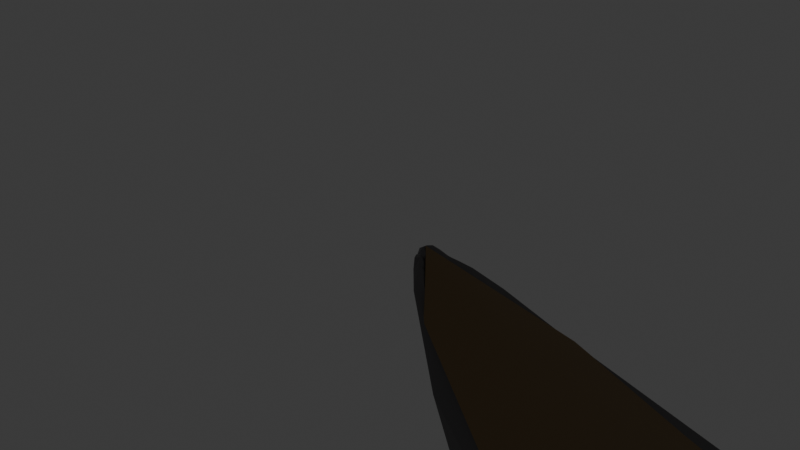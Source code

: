 # Source: newone.blend  (saved by Blender 4.2.66; exported with 4.5.12 LTS)
import bpy
from mathutils import Matrix  # noqa: F401  (used for matrix-valued properties, if any)

bpy.ops.wm.read_factory_settings(use_empty=True)
scene = bpy.context.scene
scene.name = 'Scene'

# ---- collections
col_collection = bpy.data.collections.new('Collection'); scene.collection.children.link(col_collection)

# ---- materials (node trees are filled in below, after node groups)
mat_material_003 = bpy.data.materials.new('Material.003')
mat_material = bpy.data.materials.new('Material')

# ---- material node trees
mat_material_003.use_nodes = True; mat_material_003.node_tree.nodes.clear()
_N = mat_material_003.node_tree.nodes; _L = mat_material_003.node_tree.links
n0 = _N.new('ShaderNodeBsdfPrincipled'); n0.name = 'Principled BSDF'; n0.location = (10, 300)
n0.inputs[0].default_value = (0.1435, 0.1386, 0.1422, 1.0)
n1 = _N.new('ShaderNodeOutputMaterial'); n1.name = 'Material Output'; n1.location = (300, 300)
_L.new(n0.outputs[0], n1.inputs[0])
n1.is_active_output = True
mat_material.use_nodes = True; mat_material.node_tree.nodes.clear()
_N = mat_material.node_tree.nodes; _L = mat_material.node_tree.links
n0 = _N.new('ShaderNodeBsdfPrincipled'); n0.name = 'Principled BSDF'; n0.location = (-1, 373)
n0.inputs[0].default_value = (0.2542, 0.1683, 0.07619, 1.0)
n1 = _N.new('ShaderNodeOutputMaterial'); n1.name = 'Material Output'; n1.location = (300, 300)
_L.new(n0.outputs[0], n1.inputs[0])
n1.is_active_output = True

# ---- world
world_world = bpy.data.worlds.new('World'); scene.world = world_world
world_world.use_nodes = True; world_world.node_tree.nodes.clear()
_N = world_world.node_tree.nodes; _L = world_world.node_tree.links
n0 = _N.new('ShaderNodeOutputWorld'); n0.name = 'World Output'; n0.location = (300, 300)
n1 = _N.new('ShaderNodeBackground'); n1.name = 'Background'; n1.location = (10, 300)
n1.inputs[0].default_value = (0.05088, 0.05088, 0.05088, 1.0)
_L.new(n1.outputs[0], n0.inputs[0])
n0.is_active_output = True
world_world.color = (0.05088, 0.05088, 0.05088)
world_world.sun_shadow_jitter_overblur = 0.0

# ---- cameras
cam_camera = bpy.data.cameras.new('Camera')
cam_camera.clip_end = 100.0
cam_camera.lens = 1.0
cam_camera.ortho_scale = 7.314

# ---- lights
light_light = bpy.data.lights.new('Light', 'POINT')
light_light.energy = 1000.0
light_light.shadow_soft_size = 0.1

# ---- meshes
me_sphere = bpy.data.meshes.new('Sphere')
me_sphere.from_pydata([(-1.157, 3.238, 0.4475), (-1.096, 4.465, 0.2094), (-1.249, 3.967, -0.6589), (-1.104, 3.397, -1.335), (-1.087, 3.328, -1.571), (-1.112, 3.103, -1.975), (-1.019, 2.414, 0.3484), (-1.007, 2.782, 0.4649), (-0.9921, 3.229, 0.4654), (-0.8274, 4.222, 0.5558), (-0.8238, 4.503, 0.1971), (-0.9102, 4.45, -0.1322), (-0.9492, 3.788, -0.7408), (-0.8441, 3.286, -1.339), (-0.8785, 3.227, -1.578), (-0.9306, 3.179, -1.82), (-0.9825, 3.114, -1.969), (-1.007, 3.065, -2.142), (-1.048, 2.87, -2.374), (-1.119, 2.612, -2.48), (-1.185, 2.381, -2.46), (-0.9681, 2.399, 0.3353), (-0.8846, 2.715, 0.4088), (-0.7727, 3.161, 0.4856), (-0.4562, 4.198, 0.6302), (-0.3007, 4.493, 0.3723), (-0.2656, 4.489, 0.1271), (-0.5922, 3.692, -0.6977), (-0.6165, 3.14, -1.296), (-0.7092, 3.199, -1.568), (-0.7788, 3.19, -1.826), (-0.8396, 3.11, -1.982), (-0.8774, 3.045, -2.166), (-0.9601, 2.823, -2.388), (-1.064, 2.577, -2.476), (-1.155, 2.368, -2.463), (-0.923, 2.378, 0.3264), (-0.764, 2.637, 0.3474), (-0.5352, 3.056, 0.4544), (0.01562, 3.974, 0.6257), (0.2753, 4.175, 0.2951), (0.252, 4.071, -0.03248), (0.3113, 3.798, 0.01803), (-0.336, 3.124, -1.275), (-0.4529, 3.157, -1.604), (-0.5449, 3.119, -1.863), (-0.6438, 3.048, -1.999), (-0.736, 2.972, -2.191), (-0.8869, 2.738, -2.392), (-1.019, 2.526, -2.465), (-1.126, 2.349, -2.466), (-0.8845, 2.351, 0.3212), (-0.6704, 2.58, 0.3249), (-0.3499, 2.939, 0.4167), (0.3957, 3.605, 0.5593), (0.6056, 3.792, 0.1896), (0.5345, 3.739, -0.1507), (0.5426, 3.522, -0.2075), (-0.03707, 3.056, -1.24), (-0.1869, 3.053, -1.646), (-0.333, 3.001, -1.881), (-0.4492, 2.952, -2.01), (-0.6066, 2.853, -2.217), (-0.8313, 2.636, -2.39), (-0.9804, 2.467, -2.459), (-1.099, 2.325, -2.47), (-0.8544, 2.317, 0.319), (-0.5998, 2.528, 0.3271), (-0.2019, 2.85, 0.4189), (0.6468, 3.252, 0.6251), (0.8664, 3.384, 0.3231), (0.8237, 3.359, -0.02708), (0.5739, 3.205, -0.3855), (0.1923, 2.947, -1.164), (0.01959, 2.922, -1.63), (-0.1526, 2.889, -1.886), (-0.2806, 2.839, -2.035), (-0.5079, 2.716, -2.242), (-0.7744, 2.537, -2.409), (-0.9468, 2.404, -2.464), (-1.076, 2.294, -2.478), (-1.074, 2.153, 0.3604), (-0.8337, 2.278, 0.3183), (-0.547, 2.466, 0.3331), (-0.08169, 2.777, 0.4354), (0.6473, 3.048, 0.5986), (0.8499, 3.098, 0.3471), (0.7944, 3.063, -0.005102), (0.5741, 2.955, -0.4575), (0.3147, 2.818, -1.035), (0.1603, 2.773, -1.566), (-0.006579, 2.742, -1.882), (-0.1741, 2.687, -2.048), (-0.4186, 2.586, -2.265), (-0.7161, 2.444, -2.44), (-0.9235, 2.341, -2.464), (-1.057, 2.259, -2.488), (-0.8234, 2.233, 0.3188), (-0.5108, 2.393, 0.339), (-0.003607, 2.707, 0.4503), (0.6095, 2.95, 0.5291), (0.7684, 2.977, 0.3016), (0.7109, 2.908, -0.0264), (0.6084, 2.792, -0.3587), (0.4102, 2.675, -0.8931), (0.1546, 2.614, -1.436), (0.01449, 2.573, -1.834), (-0.1947, 2.542, -2.007), (-0.4403, 2.459, -2.238), (-0.6978, 2.345, -2.449), (-0.913, 2.279, -2.457), (-1.044, 2.221, -2.497), (-0.8237, 2.184, 0.3198), (-0.4923, 2.306, 0.3412), (0.07205, 2.639, 0.473), (0.5892, 2.876, 0.4889), (0.752, 2.893, 0.2654), (0.71, 2.793, -0.0611), (0.6652, 2.645, -0.2876), (0.3771, 2.425, -0.8366), (0.01383, 2.455, -1.294), (-0.1025, 2.431, -1.747), (-0.4067, 2.434, -1.88), (-0.6085, 2.334, -2.144), (-0.6925, 2.23, -2.473), (-0.9101, 2.214, -2.451), (-1.036, 2.181, -2.503), (-0.834, 2.133, 0.3218), (-0.5078, 2.202, 0.3346), (0.0952, 2.54, 0.4869), (0.5804, 2.779, 0.5104), (0.7746, 2.793, 0.2828), (0.7715, 2.621, -0.07901), (0.7153, 2.4, -0.2958), (0.4064, 2.084, -1.062), (0.1565, 2.131, -1.528), (-0.2924, 2.25, -1.738), (-0.5968, 2.242, -1.872), (-0.5007, 2.087, -2.313), (-0.6731, 2.09, -2.516), (-0.9078, 2.139, -2.457), (-1.034, 2.14, -2.508), (-0.8528, 2.084, 0.3278), (-0.5694, 2.083, 0.318), (0.04508, 2.371, 0.4823), (0.564, 2.616, 0.5515), (0.7475, 2.593, 0.3164), (0.8186, 2.291, -0.08867), (0.6943, 2.007, -0.4156), (0.377, 1.763, -1.302), (0.03709, 1.793, -1.65), (-0.3884, 1.958, -1.86), (-0.4956, 1.95, -2.058), (-0.4729, 1.883, -2.369), (-0.6896, 1.966, -2.519), (-0.9081, 2.062, -2.465), (-1.037, 2.1, -2.513), (-0.8782, 2.037, 0.3361), (-0.6583, 1.964, 0.3031), (-0.1214, 2.089, 0.4308), (0.4727, 2.28, 0.5434), (0.6896, 2.094, 0.249), (0.7724, 1.669, -0.2041), (0.6235, 1.533, -0.6148), (0.159, 1.54, -1.353), (-0.1342, 1.561, -1.641), (-0.3728, 1.672, -1.893), (-0.4784, 1.723, -2.115), (-0.5561, 1.752, -2.372), (-0.7398, 1.878, -2.49), (-0.9188, 1.992, -2.47), (-1.046, 2.06, -2.518), (-0.9097, 1.997, 0.3448), (-0.7474, 1.862, 0.3026), (-0.4554, 1.762, 0.3242), (0.1931, 1.614, 0.5489), (1.027, 0.7027, 0.3957), (0.9464, 0.3401, -0.02617), (0.3986, 0.9942, -0.7283), (-0.08391, 1.303, -1.37), (-0.2565, 1.354, -1.623), (-0.4414, 1.458, -1.86), (-0.5952, 1.563, -2.092), (-0.6805, 1.641, -2.341), (-0.8166, 1.806, -2.455), (-0.9451, 1.929, -2.475), (-1.061, 2.024, -2.524), (-0.9464, 1.963, 0.3542), (-0.8307, 1.781, 0.3082), (-0.7136, 1.563, 0.2725), (-0.4677, 1.066, 0.3651), (-0.05026, -0.1097, 0.4778), (0.1511, -0.06578, -0.01204), (0.2282, 0.352, -0.4147), (-0.3794, 1.041, -1.327), (-0.469, 1.138, -1.561), (-0.6151, 1.29, -1.792), (-0.761, 1.486, -2.012), (-0.8269, 1.598, -2.247), (-0.9049, 1.749, -2.418), (-0.9862, 1.87, -2.488), (-1.081, 1.991, -2.53), (-0.9875, 1.938, 0.3623), (-0.9135, 1.721, 0.3082), (-0.862, 1.428, 0.2429), (-0.7636, 0.8378, 0.3151), (-0.5021, -0.1821, 0.39), (-0.2633, -0.2301, 0.0188), (-0.5457, 0.6409, -0.7863), (-0.7312, 0.942, -1.3), (-0.7782, 1.035, -1.497), (-0.8644, 1.187, -1.706), (-0.9281, 1.426, -1.908), (-0.9536, 1.583, -2.142), (-0.9911, 1.695, -2.378), (-1.04, 1.815, -2.503), (-1.106, 1.965, -2.533), (-1.032, 1.921, 0.3689), (-0.9986, 1.682, 0.3021), (-0.9866, 1.315, 0.2377), (-0.9007, 0.4527, 0.4084), (-0.892, -0.0117, 0.2733), (-0.8927, 0.4313, -0.3523), (-0.9859, 0.8752, -0.9748), (-1.017, 0.9785, -1.258), (-1.028, 1.084, -1.439), (-1.065, 1.218, -1.632), (-1.08, 1.42, -1.799), (-1.069, 1.552, -2.045), (-1.081, 1.637, -2.344), (-1.101, 1.771, -2.503), (-1.135, 1.946, -2.532), (-1.078, 1.914, 0.3741), (-1.084, 1.668, 0.3053), (-1.096, 1.241, 0.2877), (-1.053, 0.2095, 0.4906), (-1.104, -0.02991, 0.2186), (-1.179, 0.5567, -0.4823), (-1.233, 0.9263, -1.005), (-1.236, 1.012, -1.223), (-1.224, 1.11, -1.415), (-1.224, 1.253, -1.611), (-1.208, 1.417, -1.772), (-1.182, 1.532, -2.004), (-1.176, 1.603, -2.313), (-1.164, 1.748, -2.486), (-1.166, 1.936, -2.524), (-1.125, 1.918, 0.378), (-1.17, 1.679, 0.3245), (-1.215, 1.245, 0.3091), (-1.218, 0.1601, 0.5323), (-1.311, -0.03385, 0.2118), (-1.409, 0.5511, -0.5326), (-1.44, 0.9109, -1.017), (-1.437, 1.062, -1.232), (-1.42, 1.116, -1.447), (-1.392, 1.237, -1.656), (-1.348, 1.413, -1.803), (-1.305, 1.515, -2.019), (-1.265, 1.606, -2.284), (-1.222, 1.75, -2.458), (-1.195, 1.936, -2.51), (-1.171, 1.931, 0.3802), (-1.255, 1.711, 0.3433), (-1.35, 1.338, 0.3112), (-1.445, 0.2285, 0.5837), (-1.63, -0.0356, 0.2828), (-1.693, 0.5594, -0.5031), (-1.653, 1.034, -0.992), (-1.598, 1.179, -1.247), (-1.581, 1.215, -1.48), (-1.533, 1.32, -1.68), (-1.472, 1.449, -1.838), (-1.411, 1.537, -2.037), (-1.333, 1.645, -2.256), (-1.271, 1.775, -2.426), (-1.222, 1.946, -2.492), (-1.214, 1.953, 0.3809), (-1.339, 1.764, 0.3531), (-1.5, 1.483, 0.3032), (-1.847, 0.4122, 0.6148), (-2.432, 0.02815, 0.2665), (-2.241, 0.53, -0.3933), (-1.969, 1.062, -0.9909), (-1.749, 1.339, -1.25), (-1.674, 1.39, -1.494), (-1.612, 1.451, -1.693), (-1.544, 1.542, -1.85), (-1.467, 1.623, -2.028), (-1.372, 1.717, -2.221), (-1.31, 1.818, -2.392), (-1.245, 1.965, -2.472), (-1.252, 1.983, 0.3807), (-1.416, 1.833, 0.3527), (-1.646, 1.633, 0.2693), (-2.547, 0.7091, 0.5238), (-3.015, 0.5799, 0.1749), (-2.651, 0.8821, -0.1997), (-2.316, 1.1, -0.9675), (-1.982, 1.388, -1.289), (-1.804, 1.524, -1.509), (-1.698, 1.595, -1.702), (-1.566, 1.696, -1.847), (-1.487, 1.743, -2.009), (-1.401, 1.804, -2.187), (-1.342, 1.875, -2.36), (-1.266, 1.991, -2.451), (-1.193, 2.152, -2.469), (-1.284, 2.02, 0.3799), (-1.481, 1.913, 0.3439), (-1.778, 1.784, 0.2166), (-3.147, 1.542, 0.6636), (-3.253, 1.188, 0.2405), (-2.942, 1.157, -0.2433), (-2.423, 1.351, -0.983), (-2.142, 1.517, -1.315), (-1.987, 1.621, -1.515), (-1.854, 1.706, -1.684), (-1.682, 1.794, -1.842), (-1.543, 1.847, -2.002), (-1.448, 1.891, -2.17), (-1.378, 1.938, -2.333), (-1.286, 2.022, -2.431), (-1.309, 2.062, 0.3777), (-1.531, 1.996, 0.3332), (-1.882, 1.926, 0.1854), (-3.155, 1.958, 0.6812), (-3.395, 1.763, 0.3854), (-3.086, 1.654, -0.259), (-2.392, 1.647, -1.044), (-2.21, 1.711, -1.327), (-2.083, 1.778, -1.493), (-1.947, 1.834, -1.657), (-1.773, 1.901, -1.826), (-1.6, 1.955, -1.991), (-1.496, 1.982, -2.158), (-1.416, 2.003, -2.315), (-1.304, 2.057, -2.414), (-1.325, 2.108, 0.375), (-1.566, 2.087, 0.329), (-1.975, 2.06, 0.2279), (-3.11, 2.18, 0.6091), (-3.319, 2.142, 0.3102), (-3.075, 2.037, -0.2776), (-2.418, 1.913, -1.063), (-2.252, 1.928, -1.297), (-2.116, 1.959, -1.46), (-1.98, 1.983, -1.632), (-1.828, 2.024, -1.813), (-1.665, 2.068, -1.982), (-1.548, 2.078, -2.15), (-1.449, 2.074, -2.302), (-1.321, 2.096, -2.403), (-1.332, 2.156, 0.3746), (-1.588, 2.201, 0.3641), (-2.04, 2.22, 0.3635), (-3.089, 2.283, 0.531), (-3.224, 2.314, 0.2379), (-3.096, 2.25, -0.2327), (-2.496, 2.153, -1.007), (-2.293, 2.141, -1.265), (-2.119, 2.136, -1.436), (-1.967, 2.144, -1.609), (-1.863, 2.159, -1.806), (-1.737, 2.175, -1.981), (-1.598, 2.178, -2.142), (-1.488, 2.15, -2.31), (-1.336, 2.137, -2.398), (-1.33, 2.209, 0.3798), (-1.593, 2.327, 0.4189), (-2.017, 2.411, 0.4793), (-3.05, 2.359, 0.5115), (-3.169, 2.418, 0.2417), (-3.117, 2.436, -0.1787), (-2.6, 2.392, -0.9263), (-2.334, 2.356, -1.244), (-2.119, 2.308, -1.425), (-1.964, 2.289, -1.606), (-1.893, 2.285, -1.809), (-1.777, 2.285, -1.983), (-1.625, 2.279, -2.137), (-1.508, 2.232, -2.317), (-1.346, 2.181, -2.399), (-1.318, 2.262, 0.3883), (-1.578, 2.447, 0.469), (-1.925, 2.605, 0.5522), (-2.892, 2.575, 0.5551), (-3.089, 2.645, 0.3378), (-3.109, 2.709, -0.0986), (-2.682, 2.662, -0.8133), (-2.358, 2.583, -1.235), (-2.145, 2.494, -1.437), (-1.964, 2.434, -1.614), (-1.89, 2.422, -1.813), (-1.762, 2.409, -1.983), (-1.612, 2.388, -2.139), (-1.499, 2.319, -2.321), (-1.348, 2.226, -2.405), (-1.296, 2.312, 0.396), (-1.544, 2.56, 0.5076), (-1.814, 2.777, 0.569), (-2.569, 2.931, 0.5819), (-2.982, 3.211, 0.4362), (-3.084, 3.327, 0.05121), (-2.601, 3.023, -0.8038), (-2.326, 2.843, -1.229), (-2.13, 2.702, -1.454), (-1.926, 2.601, -1.626), (-1.808, 2.571, -1.807), (-1.662, 2.546, -1.973), (-1.558, 2.503, -2.155), (-1.466, 2.407, -2.328), (-1.34, 2.269, -2.414), (-1.265, 2.355, 0.4003), (-1.49, 2.658, 0.5292), (-1.708, 2.94, 0.5433), (-2.121, 3.24, 0.539), (-2.644, 3.844, 0.5096), (-2.638, 3.91, -0.06234), (-2.47, 3.633, -0.7619), (-2.179, 3.094, -1.222), (-2.008, 2.904, -1.465), (-1.791, 2.775, -1.624), (-1.641, 2.72, -1.799), (-1.547, 2.675, -1.999), (-1.507, 2.604, -2.213), (-1.424, 2.482, -2.357), (-1.323, 2.309, -2.422), (-1.225, 2.388, 0.3993), (-1.419, 2.736, 0.5326), (-1.598, 3.071, 0.4964), (-1.745, 3.612, 0.5533), (-2.131, 4.376, 0.5509), (-2.28, 4.492, 0.06203), (-2.174, 4.018, -0.6871), (-1.945, 3.238, -1.241), (-1.803, 3.076, -1.475), (-1.613, 2.944, -1.647), (-1.49, 2.849, -1.836), (-1.448, 2.787, -2.051), (-1.441, 2.698, -2.268), (-1.376, 2.539, -2.403), (-1.3, 2.341, -2.432), (-1.178, 2.411, 0.3923), (-1.332, 2.79, 0.5246), (-1.465, 3.155, 0.4619), (-1.468, 3.978, 0.608), (-1.576, 4.496, 0.4533), (-1.705, 4.639, 0.2227), (-1.809, 3.974, -0.7357), (-1.674, 3.323, -1.28), (-1.588, 3.219, -1.504), (-1.474, 3.096, -1.707), (-1.381, 2.963, -1.893), (-1.345, 2.888, -2.084), (-1.347, 2.783, -2.296), (-1.313, 2.586, -2.435), (-1.273, 2.365, -2.442), (-1.126, 2.422, 0.3802), (-1.232, 2.818, 0.5115), (-1.315, 3.21, 0.4462), (-1.245, 4.105, 0.5628), (-1.297, 4.463, 0.3177), (-1.445, 4.56, 0.03464), (-1.507, 3.931, -0.7277), (-1.392, 3.386, -1.312), (-1.356, 3.324, -1.539), (-1.307, 3.209, -1.774), (-1.263, 3.064, -1.952), (-1.249, 2.985, -2.115), (-1.243, 2.842, -2.319), (-1.246, 2.616, -2.456), (-1.245, 2.38, -2.45), (-1.072, 2.422, 0.3646), (-1.123, 2.815, 0.4945), (-1.055, 4.18, 0.5333), (-1.206, 4.447, -0.1261), (-1.085, 3.21, -1.82), (-1.129, 3.047, -2.132), (-1.143, 2.875, -2.35), (-1.181, 2.625, -2.472), (-1.216, 2.385, -2.456)], [], [(480, 479, 18, 19), (2, 476, 11, 12), (481, 480, 19, 20), (3, 2, 12, 13), (473, 81, 6), (307, 481, 20), (4, 3, 13, 14), (474, 473, 6, 7), (477, 4, 14, 15), (0, 474, 7, 8), (5, 477, 15, 16), (475, 0, 8, 9), (478, 5, 16, 17), (1, 475, 9, 10), (479, 478, 17, 18), (476, 1, 10, 11), (18, 17, 32, 33), (11, 10, 25, 26), (19, 18, 33, 34), (12, 11, 26, 27), (20, 19, 34, 35), (13, 12, 27, 28), (6, 81, 21), (307, 20, 35), (14, 13, 28, 29), (7, 6, 21, 22), (15, 14, 29, 30), (8, 7, 22, 23), (16, 15, 30, 31), (9, 8, 23, 24), (17, 16, 31, 32), (10, 9, 24, 25), (22, 21, 36, 37), (30, 29, 44, 45), (23, 22, 37, 38), (31, 30, 45, 46), (24, 23, 38, 39), (32, 31, 46, 47), (25, 24, 39, 40), (33, 32, 47, 48), (26, 25, 40, 41), (34, 33, 48, 49), (27, 26, 41, 42), (35, 34, 49, 50), (28, 27, 42, 43), (21, 81, 36), (307, 35, 50), (29, 28, 43, 44), (41, 40, 55, 56), (49, 48, 63, 64), (42, 41, 56, 57), (50, 49, 64, 65), (43, 42, 57, 58), (36, 81, 51), (307, 50, 65), (44, 43, 58, 59), (37, 36, 51, 52), (45, 44, 59, 60), (38, 37, 52, 53), (46, 45, 60, 61), (39, 38, 53, 54), (47, 46, 61, 62), (40, 39, 54, 55), (48, 47, 62, 63), (60, 59, 74, 75), (53, 52, 67, 68), (61, 60, 75, 76), (54, 53, 68, 69), (62, 61, 76, 77), (55, 54, 69, 70), (63, 62, 77, 78), (56, 55, 70, 71), (64, 63, 78, 79), (57, 56, 71, 72), (65, 64, 79, 80), (58, 57, 72, 73), (51, 81, 66), (307, 65, 80), (59, 58, 73, 74), (52, 51, 66, 67), (79, 78, 94, 95), (72, 71, 87, 88), (80, 79, 95, 96), (73, 72, 88, 89), (66, 81, 82), (307, 80, 96), (74, 73, 89, 90), (67, 66, 82, 83), (75, 74, 90, 91), (68, 67, 83, 84), (76, 75, 91, 92), (69, 68, 84, 85), (77, 76, 92, 93), (70, 69, 85, 86), (78, 77, 93, 94), (71, 70, 86, 87), (84, 83, 98, 99), (92, 91, 106, 107), (85, 84, 99, 100), (93, 92, 107, 108), (86, 85, 100, 101), (94, 93, 108, 109), (87, 86, 101, 102), (95, 94, 109, 110), (88, 87, 102, 103), (96, 95, 110, 111), (89, 88, 103, 104), (82, 81, 97), (307, 96, 111), (90, 89, 104, 105), (83, 82, 97, 98), (91, 90, 105, 106), (103, 102, 117, 118), (111, 110, 125, 126), (104, 103, 118, 119), (97, 81, 112), (307, 111, 126), (105, 104, 119, 120), (98, 97, 112, 113), (106, 105, 120, 121), (99, 98, 113, 114), (107, 106, 121, 122), (100, 99, 114, 115), (108, 107, 122, 123), (101, 100, 115, 116), (109, 108, 123, 124), (102, 101, 116, 117), (110, 109, 124, 125), (122, 121, 136, 137), (115, 114, 129, 130), (123, 122, 137, 138), (116, 115, 130, 131), (124, 123, 138, 139), (117, 116, 131, 132), (125, 124, 139, 140), (118, 117, 132, 133), (126, 125, 140, 141), (119, 118, 133, 134), (112, 81, 127), (307, 126, 141), (120, 119, 134, 135), (113, 112, 127, 128), (121, 120, 135, 136), (114, 113, 128, 129), (141, 140, 155, 156), (134, 133, 148, 149), (127, 81, 142), (307, 141, 156), (135, 134, 149, 150), (128, 127, 142, 143), (136, 135, 150, 151), (129, 128, 143, 144), (137, 136, 151, 152), (130, 129, 144, 145), (138, 137, 152, 153), (131, 130, 145, 146), (139, 138, 153, 154), (132, 131, 146, 147), (140, 139, 154, 155), (133, 132, 147, 148), (153, 152, 167, 168), (146, 145, 160, 161), (154, 153, 168, 169), (147, 146, 161, 162), (155, 154, 169, 170), (148, 147, 162, 163), (156, 155, 170, 171), (149, 148, 163, 164), (142, 81, 157), (307, 156, 171), (150, 149, 164, 165), (143, 142, 157, 158), (151, 150, 165, 166), (144, 143, 158, 159), (152, 151, 166, 167), (145, 144, 159, 160), (157, 81, 172), (307, 171, 186), (165, 164, 179, 180), (158, 157, 172, 173), (166, 165, 180, 181), (159, 158, 173, 174), (167, 166, 181, 182), (160, 159, 174, 175), (168, 167, 182, 183), (161, 160, 175, 176), (169, 168, 183, 184), (162, 161, 176, 177), (170, 169, 184, 185), (163, 162, 177, 178), (171, 170, 185, 186), (164, 163, 178, 179), (176, 175, 190, 191), (184, 183, 198, 199), (177, 176, 191, 192), (185, 184, 199, 200), (178, 177, 192, 193), (186, 185, 200, 201), (179, 178, 193, 194), (172, 81, 187), (307, 186, 201), (180, 179, 194, 195), (173, 172, 187, 188), (181, 180, 195, 196), (174, 173, 188, 189), (182, 181, 196, 197), (175, 174, 189, 190), (183, 182, 197, 198), (195, 194, 209, 210), (188, 187, 202, 203), (196, 195, 210, 211), (189, 188, 203, 204), (197, 196, 211, 212), (190, 189, 204, 205), (198, 197, 212, 213), (191, 190, 205, 206), (199, 198, 213, 214), (192, 191, 206, 207), (200, 199, 214, 215), (193, 192, 207, 208), (201, 200, 215, 216), (194, 193, 208, 209), (187, 81, 202), (307, 201, 216), (214, 213, 228, 229), (207, 206, 221, 222), (215, 214, 229, 230), (208, 207, 222, 223), (216, 215, 230, 231), (209, 208, 223, 224), (202, 81, 217), (307, 216, 231), (210, 209, 224, 225), (203, 202, 217, 218), (211, 210, 225, 226), (204, 203, 218, 219), (212, 211, 226, 227), (205, 204, 219, 220), (213, 212, 227, 228), (206, 205, 220, 221), (218, 217, 232, 233), (226, 225, 240, 241), (219, 218, 233, 234), (227, 226, 241, 242), (220, 219, 234, 235), (228, 227, 242, 243), (221, 220, 235, 236), (229, 228, 243, 244), (222, 221, 236, 237), (230, 229, 244, 245), (223, 222, 237, 238), (231, 230, 245, 246), (224, 223, 238, 239), (217, 81, 232), (307, 231, 246), (225, 224, 239, 240), (237, 236, 251, 252), (245, 244, 259, 260), (238, 237, 252, 253), (246, 245, 260, 261), (239, 238, 253, 254), (232, 81, 247), (307, 246, 261), (240, 239, 254, 255), (233, 232, 247, 248), (241, 240, 255, 256), (234, 233, 248, 249), (242, 241, 256, 257), (235, 234, 249, 250), (243, 242, 257, 258), (236, 235, 250, 251), (244, 243, 258, 259), (256, 255, 270, 271), (249, 248, 263, 264), (257, 256, 271, 272), (250, 249, 264, 265), (258, 257, 272, 273), (251, 250, 265, 266), (259, 258, 273, 274), (252, 251, 266, 267), (260, 259, 274, 275), (253, 252, 267, 268), (261, 260, 275, 276), (254, 253, 268, 269), (247, 81, 262), (307, 261, 276), (255, 254, 269, 270), (248, 247, 262, 263), (275, 274, 289, 290), (268, 267, 282, 283), (276, 275, 290, 291), (269, 268, 283, 284), (262, 81, 277), (307, 276, 291), (270, 269, 284, 285), (263, 262, 277, 278), (271, 270, 285, 286), (264, 263, 278, 279), (272, 271, 286, 287), (265, 264, 279, 280), (273, 272, 287, 288), (266, 265, 280, 281), (274, 273, 288, 289), (267, 266, 281, 282), (287, 286, 301, 302), (280, 279, 294, 295), (288, 287, 302, 303), (281, 280, 295, 296), (289, 288, 303, 304), (282, 281, 296, 297), (290, 289, 304, 305), (283, 282, 297, 298), (291, 290, 305, 306), (284, 283, 298, 299), (277, 81, 292), (307, 291, 306), (285, 284, 299, 300), (278, 277, 292, 293), (286, 285, 300, 301), (279, 278, 293, 294), (306, 305, 321, 322), (299, 298, 314, 315), (292, 81, 308), (307, 306, 322), (300, 299, 315, 316), (293, 292, 308, 309), (301, 300, 316, 317), (294, 293, 309, 310), (302, 301, 317, 318), (295, 294, 310, 311), (303, 302, 318, 319), (296, 295, 311, 312), (304, 303, 319, 320), (297, 296, 312, 313), (305, 304, 320, 321), (298, 297, 313, 314), (311, 310, 325, 326), (319, 318, 333, 334), (312, 311, 326, 327), (320, 319, 334, 335), (313, 312, 327, 328), (321, 320, 335, 336), (314, 313, 328, 329), (322, 321, 336, 337), (315, 314, 329, 330), (308, 81, 323), (307, 322, 337), (316, 315, 330, 331), (309, 308, 323, 324), (317, 316, 331, 332), (310, 309, 324, 325), (318, 317, 332, 333), (330, 329, 344, 345), (323, 81, 338), (307, 337, 352), (331, 330, 345, 346), (324, 323, 338, 339), (332, 331, 346, 347), (325, 324, 339, 340), (333, 332, 347, 348), (326, 325, 340, 341), (334, 333, 348, 349), (327, 326, 341, 342), (335, 334, 349, 350), (328, 327, 342, 343), (336, 335, 350, 351), (329, 328, 343, 344), (337, 336, 351, 352), (349, 348, 363, 364), (342, 341, 356, 357), (350, 349, 364, 365), (343, 342, 357, 358), (351, 350, 365, 366), (344, 343, 358, 359), (352, 351, 366, 367), (345, 344, 359, 360), (338, 81, 353), (307, 352, 367), (346, 345, 360, 361), (339, 338, 353, 354), (347, 346, 361, 362), (340, 339, 354, 355), (348, 347, 362, 363), (341, 340, 355, 356), (353, 81, 368), (307, 367, 382), (361, 360, 375, 376), (354, 353, 368, 369), (362, 361, 376, 377), (355, 354, 369, 370), (363, 362, 377, 378), (356, 355, 370, 371), (364, 363, 378, 379), (357, 356, 371, 372), (365, 364, 379, 380), (358, 357, 372, 373), (366, 365, 380, 381), (359, 358, 373, 374), (367, 366, 381, 382), (360, 359, 374, 375), (372, 371, 386, 387), (380, 379, 394, 395), (373, 372, 387, 388), (381, 380, 395, 396), (374, 373, 388, 389), (382, 381, 396, 397), (375, 374, 389, 390), (368, 81, 383), (307, 382, 397), (376, 375, 390, 391), (369, 368, 383, 384), (377, 376, 391, 392), (370, 369, 384, 385), (378, 377, 392, 393), (371, 370, 385, 386), (379, 378, 393, 394), (391, 390, 405, 406), (384, 383, 398, 399), (392, 391, 406, 407), (385, 384, 399, 400), (393, 392, 407, 408), (386, 385, 400, 401), (394, 393, 408, 409), (387, 386, 401, 402), (395, 394, 409, 410), (388, 387, 402, 403), (396, 395, 410, 411), (389, 388, 403, 404), (397, 396, 411, 412), (390, 389, 404, 405), (383, 81, 398), (307, 397, 412), (410, 409, 424, 425), (403, 402, 417, 418), (411, 410, 425, 426), (404, 403, 418, 419), (412, 411, 426, 427), (405, 404, 419, 420), (398, 81, 413), (307, 412, 427), (406, 405, 420, 421), (399, 398, 413, 414), (407, 406, 421, 422), (400, 399, 414, 415), (408, 407, 422, 423), (401, 400, 415, 416), (409, 408, 423, 424), (402, 401, 416, 417), (422, 421, 436, 437), (415, 414, 429, 430), (423, 422, 437, 438), (416, 415, 430, 431), (424, 423, 438, 439), (417, 416, 431, 432), (425, 424, 439, 440), (418, 417, 432, 433), (426, 425, 440, 441), (419, 418, 433, 434), (427, 426, 441, 442), (420, 419, 434, 435), (413, 81, 428), (307, 427, 442), (421, 420, 435, 436), (414, 413, 428, 429), (441, 440, 455, 456), (434, 433, 448, 449), (442, 441, 456, 457), (435, 434, 449, 450), (428, 81, 443), (307, 442, 457), (436, 435, 450, 451), (429, 428, 443, 444), (437, 436, 451, 452), (430, 429, 444, 445), (438, 437, 452, 453), (431, 430, 445, 446), (439, 438, 453, 454), (432, 431, 446, 447), (440, 439, 454, 455), (433, 432, 447, 448), (445, 444, 459, 460), (453, 452, 467, 468), (446, 445, 460, 461), (454, 453, 468, 469), (447, 446, 461, 462), (455, 454, 469, 470), (448, 447, 462, 463), (456, 455, 470, 471), (449, 448, 463, 464), (457, 456, 471, 472), (450, 449, 464, 465), (443, 81, 458), (307, 457, 472), (451, 450, 465, 466), (444, 443, 458, 459), (452, 451, 466, 467), (464, 463, 476, 2), (472, 471, 480, 481), (465, 464, 2, 3), (458, 81, 473), (307, 472, 481), (466, 465, 3, 4), (459, 458, 473, 474), (467, 466, 4, 477), (460, 459, 474, 0), (468, 467, 477, 5), (461, 460, 0, 475), (469, 468, 5, 478), (462, 461, 475, 1), (470, 469, 478, 479), (463, 462, 1, 476), (471, 470, 479, 480)])
_uv = me_sphere.uv_layers.new(name='UVMap')
_uv.uv.foreach_set('vector', [0.75, 0.125, 0.75, 0.1875, 0.7188, 0.1875, 0.7188, 0.125, 0.75, 0.5625, 0.75, 0.625, 0.7188, 0.625, 0.7188, 0.5625, 0.75, 0.0625, 0.75, 0.125, 0.7188, 0.125, 0.7188, 0.0625, 0.75, 0.5, 0.75, 0.5625, 0.7188, 0.5625, 0.7188, 0.5, 0.75, 0.9375, 0.7344, 1.0, 0.7188, 0.9375, 0.7344, 0.0, 0.75, 0.0625, 0.7188, 0.0625, 0.75, 0.4375, 0.75, 0.5, 0.7188, 0.5, 0.7188, 0.4375, 0.75, 0.875, 0.75, 0.9375, 0.7188, 0.9375, 0.7188, 0.875, 0.75, 0.375, 0.75, 0.4375, 0.7188, 0.4375, 0.7188, 0.375, 0.75, 0.8125, 0.75, 0.875, 0.7188, 0.875, 0.7188, 0.8125, 0.75, 0.3125, 0.75, 0.375, 0.7188, 0.375, 0.7188, 0.3125, 0.75, 0.75, 0.75, 0.8125, 0.7188, 0.8125, 0.7188, 0.75, 0.75, 0.25, 0.75, 0.3125, 0.7188, 0.3125, 0.7188, 0.25, 0.75, 0.6875, 0.75, 0.75, 0.7188, 0.75, 0.7188, 0.6875, 0.75, 0.1875, 0.75, 0.25, 0.7188, 0.25, 0.7188, 0.1875, 0.75, 0.625, 0.75, 0.6875, 0.7188, 0.6875, 0.7188, 0.625, 0.7188, 0.1875, 0.7188, 0.25, 0.6875, 0.25, 0.6875, 0.1875, 0.7188, 0.625, 0.7188, 0.6875, 0.6875, 0.6875, 0.6875, 0.625, 0.7188, 0.125, 0.7188, 0.1875, 0.6875, 0.1875, 0.6875, 0.125, 0.7188, 0.5625, 0.7188, 0.625, 0.6875, 0.625, 0.6875, 0.5625, 0.7188, 0.0625, 0.7188, 0.125, 0.6875, 0.125, 0.6875, 0.0625, 0.7188, 0.5, 0.7188, 0.5625, 0.6875, 0.5625, 0.6875, 0.5, 0.7188, 0.9375, 0.7031, 1.0, 0.6875, 0.9375, 0.7031, 0.0, 0.7188, 0.0625, 0.6875, 0.0625, 0.7188, 0.4375, 0.7188, 0.5, 0.6875, 0.5, 0.6875, 0.4375, 0.7188, 0.875, 0.7188, 0.9375, 0.6875, 0.9375, 0.6875, 0.875, 0.7188, 0.375, 0.7188, 0.4375, 0.6875, 0.4375, 0.6875, 0.375, 0.7188, 0.8125, 0.7188, 0.875, 0.6875, 0.875, 0.6875, 0.8125, 0.7188, 0.3125, 0.7188, 0.375, 0.6875, 0.375, 0.6875, 0.3125, 0.7188, 0.75, 0.7188, 0.8125, 0.6875, 0.8125, 0.6875, 0.75, 0.7188, 0.25, 0.7188, 0.3125, 0.6875, 0.3125, 0.6875, 0.25, 0.7188, 0.6875, 0.7188, 0.75, 0.6875, 0.75, 0.6875, 0.6875, 0.6875, 0.875, 0.6875, 0.9375, 0.6562, 0.9375, 0.6562, 0.875, 0.6875, 0.375, 0.6875, 0.4375, 0.6562, 0.4375, 0.6562, 0.375, 0.6875, 0.8125, 0.6875, 0.875, 0.6562, 0.875, 0.6562, 0.8125, 0.6875, 0.3125, 0.6875, 0.375, 0.6562, 0.375, 0.6562, 0.3125, 0.6875, 0.75, 0.6875, 0.8125, 0.6562, 0.8125, 0.6562, 0.75, 0.6875, 0.25, 0.6875, 0.3125, 0.6562, 0.3125, 0.6562, 0.25, 0.6875, 0.6875, 0.6875, 0.75, 0.6562, 0.75, 0.6562, 0.6875, 0.6875, 0.1875, 0.6875, 0.25, 0.6562, 0.25, 0.6562, 0.1875, 0.6875, 0.625, 0.6875, 0.6875, 0.6562, 0.6875, 0.6562, 0.625, 0.6875, 0.125, 0.6875, 0.1875, 0.6562, 0.1875, 0.6562, 0.125, 0.6875, 0.5625, 0.6875, 0.625, 0.6562, 0.625, 0.6562, 0.5625, 0.6875, 0.0625, 0.6875, 0.125, 0.6562, 0.125, 0.6562, 0.0625, 0.6875, 0.5, 0.6875, 0.5625, 0.6562, 0.5625, 0.6562, 0.5, 0.6875, 0.9375, 0.6719, 1.0, 0.6562, 0.9375, 0.6719, 0.0, 0.6875, 0.0625, 0.6562, 0.0625, 0.6875, 0.4375, 0.6875, 0.5, 0.6562, 0.5, 0.6562, 0.4375, 0.6562, 0.625, 0.6562, 0.6875, 0.625, 0.6875, 0.625, 0.625, 0.6562, 0.125, 0.6562, 0.1875, 0.625, 0.1875, 0.625, 0.125, 0.6562, 0.5625, 0.6562, 0.625, 0.625, 0.625, 0.625, 0.5625, 0.6562, 0.0625, 0.6562, 0.125, 0.625, 0.125, 0.625, 0.0625, 0.6562, 0.5, 0.6562, 0.5625, 0.625, 0.5625, 0.625, 0.5, 0.6562, 0.9375, 0.6406, 1.0, 0.625, 0.9375, 0.6406, 0.0, 0.6562, 0.0625, 0.625, 0.0625, 0.6562, 0.4375, 0.6562, 0.5, 0.625, 0.5, 0.625, 0.4375, 0.6562, 0.875, 0.6562, 0.9375, 0.625, 0.9375, 0.625, 0.875, 0.6562, 0.375, 0.6562, 0.4375, 0.625, 0.4375, 0.625, 0.375, 0.6562, 0.8125, 0.6562, 0.875, 0.625, 0.875, 0.625, 0.8125, 0.6562, 0.3125, 0.6562, 0.375, 0.625, 0.375, 0.625, 0.3125, 0.6562, 0.75, 0.6562, 0.8125, 0.625, 0.8125, 0.625, 0.75, 0.6562, 0.25, 0.6562, 0.3125, 0.625, 0.3125, 0.625, 0.25, 0.6562, 0.6875, 0.6562, 0.75, 0.625, 0.75, 0.625, 0.6875, 0.6562, 0.1875, 0.6562, 0.25, 0.625, 0.25, 0.625, 0.1875, 0.625, 0.375, 0.625, 0.4375, 0.5938, 0.4375, 0.5938, 0.375, 0.625, 0.8125, 0.625, 0.875, 0.5938, 0.875, 0.5938, 0.8125, 0.625, 0.3125, 0.625, 0.375, 0.5938, 0.375, 0.5938, 0.3125, 0.625, 0.75, 0.625, 0.8125, 0.5938, 0.8125, 0.5938, 0.75, 0.625, 0.25, 0.625, 0.3125, 0.5938, 0.3125, 0.5938, 0.25, 0.625, 0.6875, 0.625, 0.75, 0.5938, 0.75, 0.5938, 0.6875, 0.625, 0.1875, 0.625, 0.25, 0.5938, 0.25, 0.5938, 0.1875, 0.625, 0.625, 0.625, 0.6875, 0.5938, 0.6875, 0.5938, 0.625, 0.625, 0.125, 0.625, 0.1875, 0.5938, 0.1875, 0.5938, 0.125, 0.625, 0.5625, 0.625, 0.625, 0.5938, 0.625, 0.5938, 0.5625, 0.625, 0.0625, 0.625, 0.125, 0.5938, 0.125, 0.5938, 0.0625, 0.625, 0.5, 0.625, 0.5625, 0.5938, 0.5625, 0.5938, 0.5, 0.625, 0.9375, 0.6094, 1.0, 0.5938, 0.9375, 0.6094, 0.0, 0.625, 0.0625, 0.5938, 0.0625, 0.625, 0.4375, 0.625, 0.5, 0.5938, 0.5, 0.5938, 0.4375, 0.625, 0.875, 0.625, 0.9375, 0.5938, 0.9375, 0.5938, 0.875, 0.5938, 0.125, 0.5938, 0.1875, 0.5625, 0.1875, 0.5625, 0.125, 0.5938, 0.5625, 0.5938, 0.625, 0.5625, 0.625, 0.5625, 0.5625, 0.5938, 0.0625, 0.5938, 0.125, 0.5625, 0.125, 0.5625, 0.0625, 0.5938, 0.5, 0.5938, 0.5625, 0.5625, 0.5625, 0.5625, 0.5, 0.5938, 0.9375, 0.5781, 1.0, 0.5625, 0.9375, 0.5781, 0.0, 0.5938, 0.0625, 0.5625, 0.0625, 0.5938, 0.4375, 0.5938, 0.5, 0.5625, 0.5, 0.5625, 0.4375, 0.5938, 0.875, 0.5938, 0.9375, 0.5625, 0.9375, 0.5625, 0.875, 0.5938, 0.375, 0.5938, 0.4375, 0.5625, 0.4375, 0.5625, 0.375, 0.5938, 0.8125, 0.5938, 0.875, 0.5625, 0.875, 0.5625, 0.8125, 0.5938, 0.3125, 0.5938, 0.375, 0.5625, 0.375, 0.5625, 0.3125, 0.5938, 0.75, 0.5938, 0.8125, 0.5625, 0.8125, 0.5625, 0.75, 0.5938, 0.25, 0.5938, 0.3125, 0.5625, 0.3125, 0.5625, 0.25, 0.5938, 0.6875, 0.5938, 0.75, 0.5625, 0.75, 0.5625, 0.6875, 0.5938, 0.1875, 0.5938, 0.25, 0.5625, 0.25, 0.5625, 0.1875, 0.5938, 0.625, 0.5938, 0.6875, 0.5625, 0.6875, 0.5625, 0.625, 0.5625, 0.8125, 0.5625, 0.875, 0.5312, 0.875, 0.5312, 0.8125, 0.5625, 0.3125, 0.5625, 0.375, 0.5312, 0.375, 0.5312, 0.3125, 0.5625, 0.75, 0.5625, 0.8125, 0.5312, 0.8125, 0.5312, 0.75, 0.5625, 0.25, 0.5625, 0.3125, 0.5312, 0.3125, 0.5312, 0.25, 0.5625, 0.6875, 0.5625, 0.75, 0.5312, 0.75, 0.5312, 0.6875, 0.5625, 0.1875, 0.5625, 0.25, 0.5312, 0.25, 0.5312, 0.1875, 0.5625, 0.625, 0.5625, 0.6875, 0.5312, 0.6875, 0.5312, 0.625, 0.5625, 0.125, 0.5625, 0.1875, 0.5312, 0.1875, 0.5312, 0.125, 0.5625, 0.5625, 0.5625, 0.625, 0.5312, 0.625, 0.5312, 0.5625, 0.5625, 0.0625, 0.5625, 0.125, 0.5312, 0.125, 0.5312, 0.0625, 0.5625, 0.5, 0.5625, 0.5625, 0.5312, 0.5625, 0.5312, 0.5, 0.5625, 0.9375, 0.5469, 1.0, 0.5312, 0.9375, 0.5469, 0.0, 0.5625, 0.0625, 0.5312, 0.0625, 0.5625, 0.4375, 0.5625, 0.5, 0.5312, 0.5, 0.5312, 0.4375, 0.5625, 0.875, 0.5625, 0.9375, 0.5312, 0.9375, 0.5312, 0.875, 0.5625, 0.375, 0.5625, 0.4375, 0.5312, 0.4375, 0.5312, 0.375, 0.5312, 0.5625, 0.5312, 0.625, 0.5, 0.625, 0.5, 0.5625, 0.5312, 0.0625, 0.5312, 0.125, 0.5, 0.125, 0.5, 0.0625, 0.5312, 0.5, 0.5312, 0.5625, 0.5, 0.5625, 0.5, 0.5, 0.5312, 0.9375, 0.5156, 1.0, 0.5, 0.9375, 0.5156, 0.0, 0.5312, 0.0625, 0.5, 0.0625, 0.5312, 0.4375, 0.5312, 0.5, 0.5, 0.5, 0.5, 0.4375, 0.5312, 0.875, 0.5312, 0.9375, 0.5, 0.9375, 0.5, 0.875, 0.5312, 0.375, 0.5312, 0.4375, 0.5, 0.4375, 0.5, 0.375, 0.5312, 0.8125, 0.5312, 0.875, 0.5, 0.875, 0.5, 0.8125, 0.5312, 0.3125, 0.5312, 0.375, 0.5, 0.375, 0.5, 0.3125, 0.5312, 0.75, 0.5312, 0.8125, 0.5, 0.8125, 0.5, 0.75, 0.5312, 0.25, 0.5312, 0.3125, 0.5, 0.3125, 0.5, 0.25, 0.5312, 0.6875, 0.5312, 0.75, 0.5, 0.75, 0.5, 0.6875, 0.5312, 0.1875, 0.5312, 0.25, 0.5, 0.25, 0.5, 0.1875, 0.5312, 0.625, 0.5312, 0.6875, 0.5, 0.6875, 0.5, 0.625, 0.5312, 0.125, 0.5312, 0.1875, 0.5, 0.1875, 0.5, 0.125, 0.5, 0.3125, 0.5, 0.375, 0.4688, 0.375, 0.4687, 0.3125, 0.5, 0.75, 0.5, 0.8125, 0.4688, 0.8125, 0.4688, 0.75, 0.5, 0.25, 0.5, 0.3125, 0.4687, 0.3125, 0.4688, 0.25, 0.5, 0.6875, 0.5, 0.75, 0.4688, 0.75, 0.4687, 0.6875, 0.5, 0.1875, 0.5, 0.25, 0.4688, 0.25, 0.4688, 0.1875, 0.5, 0.625, 0.5, 0.6875, 0.4687, 0.6875, 0.4688, 0.625, 0.5, 0.125, 0.5, 0.1875, 0.4688, 0.1875, 0.4688, 0.125, 0.5, 0.5625, 0.5, 0.625, 0.4688, 0.625, 0.4688, 0.5625, 0.5, 0.0625, 0.5, 0.125, 0.4688, 0.125, 0.4688, 0.0625, 0.5, 0.5, 0.5, 0.5625, 0.4688, 0.5625, 0.4687, 0.5, 0.5, 0.9375, 0.4844, 1.0, 0.4688, 0.9375, 0.4844, 0.0, 0.5, 0.0625, 0.4688, 0.0625, 0.5, 0.4375, 0.5, 0.5, 0.4687, 0.5, 0.4688, 0.4375, 0.5, 0.875, 0.5, 0.9375, 0.4688, 0.9375, 0.4688, 0.875, 0.5, 0.375, 0.5, 0.4375, 0.4688, 0.4375, 0.4688, 0.375, 0.5, 0.8125, 0.5, 0.875, 0.4688, 0.875, 0.4688, 0.8125, 0.4688, 0.0625, 0.4688, 0.125, 0.4375, 0.125, 0.4375, 0.0625, 0.4687, 0.5, 0.4688, 0.5625, 0.4375, 0.5625, 0.4375, 0.5, 0.4688, 0.9375, 0.4531, 1.0, 0.4375, 0.9375, 0.4531, 0.0, 0.4688, 0.0625, 0.4375, 0.0625, 0.4688, 0.4375, 0.4687, 0.5, 0.4375, 0.5, 0.4375, 0.4375, 0.4688, 0.875, 0.4688, 0.9375, 0.4375, 0.9375, 0.4375, 0.875, 0.4688, 0.375, 0.4688, 0.4375, 0.4375, 0.4375, 0.4375, 0.375, 0.4688, 0.8125, 0.4688, 0.875, 0.4375, 0.875, 0.4375, 0.8125, 0.4687, 0.3125, 0.4688, 0.375, 0.4375, 0.375, 0.4375, 0.3125, 0.4688, 0.75, 0.4688, 0.8125, 0.4375, 0.8125, 0.4375, 0.75, 0.4688, 0.25, 0.4687, 0.3125, 0.4375, 0.3125, 0.4375, 0.25, 0.4687, 0.6875, 0.4688, 0.75, 0.4375, 0.75, 0.4375, 0.6875, 0.4688, 0.1875, 0.4688, 0.25, 0.4375, 0.25, 0.4375, 0.1875, 0.4688, 0.625, 0.4687, 0.6875, 0.4375, 0.6875, 0.4375, 0.625, 0.4688, 0.125, 0.4688, 0.1875, 0.4375, 0.1875, 0.4375, 0.125, 0.4688, 0.5625, 0.4688, 0.625, 0.4375, 0.625, 0.4375, 0.5625, 0.4375, 0.25, 0.4375, 0.3125, 0.4062, 0.3125, 0.4062, 0.25, 0.4375, 0.6875, 0.4375, 0.75, 0.4062, 0.75, 0.4062, 0.6875, 0.4375, 0.1875, 0.4375, 0.25, 0.4062, 0.25, 0.4062, 0.1875, 0.4375, 0.625, 0.4375, 0.6875, 0.4062, 0.6875, 0.4062, 0.625, 0.4375, 0.125, 0.4375, 0.1875, 0.4062, 0.1875, 0.4062, 0.125, 0.4375, 0.5625, 0.4375, 0.625, 0.4062, 0.625, 0.4062, 0.5625, 0.4375, 0.0625, 0.4375, 0.125, 0.4062, 0.125, 0.4062, 0.0625, 0.4375, 0.5, 0.4375, 0.5625, 0.4062, 0.5625, 0.4062, 0.5, 0.4375, 0.9375, 0.4219, 1.0, 0.4062, 0.9375, 0.4219, 0.0, 0.4375, 0.0625, 0.4062, 0.0625, 0.4375, 0.4375, 0.4375, 0.5, 0.4062, 0.5, 0.4062, 0.4375, 0.4375, 0.875, 0.4375, 0.9375, 0.4062, 0.9375, 0.4062, 0.875, 0.4375, 0.375, 0.4375, 0.4375, 0.4062, 0.4375, 0.4062, 0.375, 0.4375, 0.8125, 0.4375, 0.875, 0.4062, 0.875, 0.4062, 0.8125, 0.4375, 0.3125, 0.4375, 0.375, 0.4062, 0.375, 0.4062, 0.3125, 0.4375, 0.75, 0.4375, 0.8125, 0.4062, 0.8125, 0.4062, 0.75, 0.4062, 0.9375, 0.3906, 1.0, 0.375, 0.9375, 0.3906, 0.0, 0.4062, 0.0625, 0.375, 0.0625, 0.4062, 0.4375, 0.4062, 0.5, 0.375, 0.5, 0.375, 0.4375, 0.4062, 0.875, 0.4062, 0.9375, 0.375, 0.9375, 0.375, 0.875, 0.4062, 0.375, 0.4062, 0.4375, 0.375, 0.4375, 0.375, 0.375, 0.4062, 0.8125, 0.4062, 0.875, 0.375, 0.875, 0.375, 0.8125, 0.4062, 0.3125, 0.4062, 0.375, 0.375, 0.375, 0.375, 0.3125, 0.4062, 0.75, 0.4062, 0.8125, 0.375, 0.8125, 0.375, 0.75, 0.4062, 0.25, 0.4062, 0.3125, 0.375, 0.3125, 0.375, 0.25, 0.4062, 0.6875, 0.4062, 0.75, 0.375, 0.75, 0.375, 0.6875, 0.4062, 0.1875, 0.4062, 0.25, 0.375, 0.25, 0.375, 0.1875, 0.4062, 0.625, 0.4062, 0.6875, 0.375, 0.6875, 0.375, 0.625, 0.4062, 0.125, 0.4062, 0.1875, 0.375, 0.1875, 0.375, 0.125, 0.4062, 0.5625, 0.4062, 0.625, 0.375, 0.625, 0.375, 0.5625, 0.4062, 0.0625, 0.4062, 0.125, 0.375, 0.125, 0.375, 0.0625, 0.4062, 0.5, 0.4062, 0.5625, 0.375, 0.5625, 0.375, 0.5, 0.375, 0.6875, 0.375, 0.75, 0.3438, 0.75, 0.3438, 0.6875, 0.375, 0.1875, 0.375, 0.25, 0.3438, 0.25, 0.3438, 0.1875, 0.375, 0.625, 0.375, 0.6875, 0.3438, 0.6875, 0.3438, 0.625, 0.375, 0.125, 0.375, 0.1875, 0.3438, 0.1875, 0.3438, 0.125, 0.375, 0.5625, 0.375, 0.625, 0.3438, 0.625, 0.3438, 0.5625, 0.375, 0.0625, 0.375, 0.125, 0.3438, 0.125, 0.3438, 0.0625, 0.375, 0.5, 0.375, 0.5625, 0.3438, 0.5625, 0.3437, 0.5, 0.375, 0.9375, 0.3594, 1.0, 0.3438, 0.9375, 0.3594, 0.0, 0.375, 0.0625, 0.3438, 0.0625, 0.375, 0.4375, 0.375, 0.5, 0.3437, 0.5, 0.3438, 0.4375, 0.375, 0.875, 0.375, 0.9375, 0.3438, 0.9375, 0.3438, 0.875, 0.375, 0.375, 0.375, 0.4375, 0.3438, 0.4375, 0.3438, 0.375, 0.375, 0.8125, 0.375, 0.875, 0.3438, 0.875, 0.3438, 0.8125, 0.375, 0.3125, 0.375, 0.375, 0.3438, 0.375, 0.3438, 0.3125, 0.375, 0.75, 0.375, 0.8125, 0.3438, 0.8125, 0.3438, 0.75, 0.375, 0.25, 0.375, 0.3125, 0.3438, 0.3125, 0.3438, 0.25, 0.3438, 0.4375, 0.3437, 0.5, 0.3125, 0.5, 0.3125, 0.4375, 0.3438, 0.875, 0.3438, 0.9375, 0.3125, 0.9375, 0.3125, 0.875, 0.3438, 0.375, 0.3438, 0.4375, 0.3125, 0.4375, 0.3125, 0.375, 0.3438, 0.8125, 0.3438, 0.875, 0.3125, 0.875, 0.3125, 0.8125, 0.3438, 0.3125, 0.3438, 0.375, 0.3125, 0.375, 0.3125, 0.3125, 0.3438, 0.75, 0.3438, 0.8125, 0.3125, 0.8125, 0.3125, 0.75, 0.3438, 0.25, 0.3438, 0.3125, 0.3125, 0.3125, 0.3125, 0.25, 0.3438, 0.6875, 0.3438, 0.75, 0.3125, 0.75, 0.3125, 0.6875, 0.3438, 0.1875, 0.3438, 0.25, 0.3125, 0.25, 0.3125, 0.1875, 0.3438, 0.625, 0.3438, 0.6875, 0.3125, 0.6875, 0.3125, 0.625, 0.3438, 0.125, 0.3438, 0.1875, 0.3125, 0.1875, 0.3125, 0.125, 0.3438, 0.5625, 0.3438, 0.625, 0.3125, 0.625, 0.3125, 0.5625, 0.3438, 0.0625, 0.3438, 0.125, 0.3125, 0.125, 0.3125, 0.0625, 0.3437, 0.5, 0.3438, 0.5625, 0.3125, 0.5625, 0.3125, 0.5, 0.3438, 0.9375, 0.3281, 1.0, 0.3125, 0.9375, 0.3281, 0.0, 0.3438, 0.0625, 0.3125, 0.0625, 0.3125, 0.1875, 0.3125, 0.25, 0.2812, 0.25, 0.2812, 0.1875, 0.3125, 0.625, 0.3125, 0.6875, 0.2812, 0.6875, 0.2812, 0.625, 0.3125, 0.125, 0.3125, 0.1875, 0.2812, 0.1875, 0.2812, 0.125, 0.3125, 0.5625, 0.3125, 0.625, 0.2812, 0.625, 0.2812, 0.5625, 0.3125, 0.0625, 0.3125, 0.125, 0.2812, 0.125, 0.2812, 0.0625, 0.3125, 0.5, 0.3125, 0.5625, 0.2812, 0.5625, 0.2812, 0.5, 0.3125, 0.9375, 0.2969, 1.0, 0.2812, 0.9375, 0.2969, 0.0, 0.3125, 0.0625, 0.2812, 0.0625, 0.3125, 0.4375, 0.3125, 0.5, 0.2812, 0.5, 0.2812, 0.4375, 0.3125, 0.875, 0.3125, 0.9375, 0.2812, 0.9375, 0.2812, 0.875, 0.3125, 0.375, 0.3125, 0.4375, 0.2812, 0.4375, 0.2812, 0.375, 0.3125, 0.8125, 0.3125, 0.875, 0.2812, 0.875, 0.2812, 0.8125, 0.3125, 0.3125, 0.3125, 0.375, 0.2812, 0.375, 0.2812, 0.3125, 0.3125, 0.75, 0.3125, 0.8125, 0.2812, 0.8125, 0.2812, 0.75, 0.3125, 0.25, 0.3125, 0.3125, 0.2812, 0.3125, 0.2812, 0.25, 0.3125, 0.6875, 0.3125, 0.75, 0.2812, 0.75, 0.2812, 0.6875, 0.2812, 0.875, 0.2812, 0.9375, 0.25, 0.9375, 0.25, 0.875, 0.2812, 0.375, 0.2812, 0.4375, 0.25, 0.4375, 0.25, 0.375, 0.2812, 0.8125, 0.2812, 0.875, 0.25, 0.875, 0.25, 0.8125, 0.2812, 0.3125, 0.2812, 0.375, 0.25, 0.375, 0.25, 0.3125, 0.2812, 0.75, 0.2812, 0.8125, 0.25, 0.8125, 0.25, 0.75, 0.2812, 0.25, 0.2812, 0.3125, 0.25, 0.3125, 0.25, 0.25, 0.2812, 0.6875, 0.2812, 0.75, 0.25, 0.75, 0.25, 0.6875, 0.2812, 0.1875, 0.2812, 0.25, 0.25, 0.25, 0.25, 0.1875, 0.2812, 0.625, 0.2812, 0.6875, 0.25, 0.6875, 0.25, 0.625, 0.2812, 0.125, 0.2812, 0.1875, 0.25, 0.1875, 0.25, 0.125, 0.2812, 0.5625, 0.2812, 0.625, 0.25, 0.625, 0.25, 0.5625, 0.2812, 0.0625, 0.2812, 0.125, 0.25, 0.125, 0.25, 0.0625, 0.2812, 0.5, 0.2812, 0.5625, 0.25, 0.5625, 0.25, 0.5, 0.2812, 0.9375, 0.2656, 1.0, 0.25, 0.9375, 0.2656, 0.0, 0.2812, 0.0625, 0.25, 0.0625, 0.2812, 0.4375, 0.2812, 0.5, 0.25, 0.5, 0.25, 0.4375, 0.25, 0.625, 0.25, 0.6875, 0.2188, 0.6875, 0.2188, 0.625, 0.25, 0.125, 0.25, 0.1875, 0.2188, 0.1875, 0.2188, 0.125, 0.25, 0.5625, 0.25, 0.625, 0.2188, 0.625, 0.2188, 0.5625, 0.25, 0.0625, 0.25, 0.125, 0.2188, 0.125, 0.2188, 0.0625, 0.25, 0.5, 0.25, 0.5625, 0.2188, 0.5625, 0.2187, 0.5, 0.25, 0.9375, 0.2344, 1.0, 0.2188, 0.9375, 0.2344, 0.0, 0.25, 0.0625, 0.2188, 0.0625, 0.25, 0.4375, 0.25, 0.5, 0.2187, 0.5, 0.2188, 0.4375, 0.25, 0.875, 0.25, 0.9375, 0.2188, 0.9375, 0.2188, 0.875, 0.25, 0.375, 0.25, 0.4375, 0.2188, 0.4375, 0.2188, 0.375, 0.25, 0.8125, 0.25, 0.875, 0.2188, 0.875, 0.2188, 0.8125, 0.25, 0.3125, 0.25, 0.375, 0.2188, 0.375, 0.2188, 0.3125, 0.25, 0.75, 0.25, 0.8125, 0.2188, 0.8125, 0.2188, 0.75, 0.25, 0.25, 0.25, 0.3125, 0.2188, 0.3125, 0.2188, 0.25, 0.25, 0.6875, 0.25, 0.75, 0.2188, 0.75, 0.2188, 0.6875, 0.25, 0.1875, 0.25, 0.25, 0.2188, 0.25, 0.2188, 0.1875, 0.2188, 0.375, 0.2188, 0.4375, 0.1875, 0.4375, 0.1875, 0.375, 0.2188, 0.8125, 0.2188, 0.875, 0.1875, 0.875, 0.1875, 0.8125, 0.2188, 0.3125, 0.2188, 0.375, 0.1875, 0.375, 0.1875, 0.3125, 0.2188, 0.75, 0.2188, 0.8125, 0.1875, 0.8125, 0.1875, 0.75, 0.2188, 0.25, 0.2188, 0.3125, 0.1875, 0.3125, 0.1875, 0.25, 0.2188, 0.6875, 0.2188, 0.75, 0.1875, 0.75, 0.1875, 0.6875, 0.2188, 0.1875, 0.2188, 0.25, 0.1875, 0.25, 0.1875, 0.1875, 0.2188, 0.625, 0.2188, 0.6875, 0.1875, 0.6875, 0.1875, 0.625, 0.2188, 0.125, 0.2188, 0.1875, 0.1875, 0.1875, 0.1875, 0.125, 0.2188, 0.5625, 0.2188, 0.625, 0.1875, 0.625, 0.1875, 0.5625, 0.2188, 0.0625, 0.2188, 0.125, 0.1875, 0.125, 0.1875, 0.0625, 0.2187, 0.5, 0.2188, 0.5625, 0.1875, 0.5625, 0.1875, 0.5, 0.2188, 0.9375, 0.2031, 1.0, 0.1875, 0.9375, 0.2031, 0.0, 0.2188, 0.0625, 0.1875, 0.0625, 0.2188, 0.4375, 0.2187, 0.5, 0.1875, 0.5, 0.1875, 0.4375, 0.2188, 0.875, 0.2188, 0.9375, 0.1875, 0.9375, 0.1875, 0.875, 0.1875, 0.125, 0.1875, 0.1875, 0.1562, 0.1875, 0.1562, 0.125, 0.1875, 0.5625, 0.1875, 0.625, 0.1563, 0.625, 0.1562, 0.5625, 0.1875, 0.0625, 0.1875, 0.125, 0.1562, 0.125, 0.1563, 0.0625, 0.1875, 0.5, 0.1875, 0.5625, 0.1562, 0.5625, 0.1562, 0.5, 0.1875, 0.9375, 0.1719, 1.0, 0.1563, 0.9375, 0.1719, 0.0, 0.1875, 0.0625, 0.1563, 0.0625, 0.1875, 0.4375, 0.1875, 0.5, 0.1562, 0.5, 0.1562, 0.4375, 0.1875, 0.875, 0.1875, 0.9375, 0.1563, 0.9375, 0.1562, 0.875, 0.1875, 0.375, 0.1875, 0.4375, 0.1562, 0.4375, 0.1563, 0.375, 0.1875, 0.8125, 0.1875, 0.875, 0.1562, 0.875, 0.1562, 0.8125, 0.1875, 0.3125, 0.1875, 0.375, 0.1563, 0.375, 0.1562, 0.3125, 0.1875, 0.75, 0.1875, 0.8125, 0.1562, 0.8125, 0.1562, 0.75, 0.1875, 0.25, 0.1875, 0.3125, 0.1562, 0.3125, 0.1562, 0.25, 0.1875, 0.6875, 0.1875, 0.75, 0.1562, 0.75, 0.1562, 0.6875, 0.1875, 0.1875, 0.1875, 0.25, 0.1562, 0.25, 0.1562, 0.1875, 0.1875, 0.625, 0.1875, 0.6875, 0.1562, 0.6875, 0.1563, 0.625, 0.1562, 0.3125, 0.1563, 0.375, 0.125, 0.375, 0.125, 0.3125, 0.1562, 0.75, 0.1562, 0.8125, 0.125, 0.8125, 0.125, 0.75, 0.1562, 0.25, 0.1562, 0.3125, 0.125, 0.3125, 0.125, 0.25, 0.1562, 0.6875, 0.1562, 0.75, 0.125, 0.75, 0.125, 0.6875, 0.1562, 0.1875, 0.1562, 0.25, 0.125, 0.25, 0.125, 0.1875, 0.1563, 0.625, 0.1562, 0.6875, 0.125, 0.6875, 0.125, 0.625, 0.1562, 0.125, 0.1562, 0.1875, 0.125, 0.1875, 0.125, 0.125, 0.1562, 0.5625, 0.1563, 0.625, 0.125, 0.625, 0.125, 0.5625, 0.1563, 0.0625, 0.1562, 0.125, 0.125, 0.125, 0.125, 0.0625, 0.1562, 0.5, 0.1562, 0.5625, 0.125, 0.5625, 0.125, 0.5, 0.1563, 0.9375, 0.1406, 1.0, 0.125, 0.9375, 0.1406, 0.0, 0.1563, 0.0625, 0.125, 0.0625, 0.1562, 0.4375, 0.1562, 0.5, 0.125, 0.5, 0.125, 0.4375, 0.1562, 0.875, 0.1563, 0.9375, 0.125, 0.9375, 0.125, 0.875, 0.1563, 0.375, 0.1562, 0.4375, 0.125, 0.4375, 0.125, 0.375, 0.1562, 0.8125, 0.1562, 0.875, 0.125, 0.875, 0.125, 0.8125, 0.125, 0.0625, 0.125, 0.125, 0.09375, 0.125, 0.09375, 0.0625, 0.125, 0.5, 0.125, 0.5625, 0.09375, 0.5625, 0.09375, 0.5, 0.125, 0.9375, 0.1094, 1.0, 0.09375, 0.9375, 0.1094, 0.0, 0.125, 0.0625, 0.09375, 0.0625, 0.125, 0.4375, 0.125, 0.5, 0.09375, 0.5, 0.09375, 0.4375, 0.125, 0.875, 0.125, 0.9375, 0.09375, 0.9375, 0.09375, 0.875, 0.125, 0.375, 0.125, 0.4375, 0.09375, 0.4375, 0.09375, 0.375, 0.125, 0.8125, 0.125, 0.875, 0.09375, 0.875, 0.09375, 0.8125, 0.125, 0.3125, 0.125, 0.375, 0.09375, 0.375, 0.09375, 0.3125, 0.125, 0.75, 0.125, 0.8125, 0.09375, 0.8125, 0.09375, 0.75, 0.125, 0.25, 0.125, 0.3125, 0.09375, 0.3125, 0.09375, 0.25, 0.125, 0.6875, 0.125, 0.75, 0.09375, 0.75, 0.09375, 0.6875, 0.125, 0.1875, 0.125, 0.25, 0.09375, 0.25, 0.09375, 0.1875, 0.125, 0.625, 0.125, 0.6875, 0.09375, 0.6875, 0.09375, 0.625, 0.125, 0.125, 0.125, 0.1875, 0.09375, 0.1875, 0.09375, 0.125, 0.125, 0.5625, 0.125, 0.625, 0.09375, 0.625, 0.09375, 0.5625, 0.09375, 0.75, 0.09375, 0.8125, 0.0625, 0.8125, 0.0625, 0.75, 0.09375, 0.25, 0.09375, 0.3125, 0.0625, 0.3125, 0.0625, 0.25, 0.09375, 0.6875, 0.09375, 0.75, 0.0625, 0.75, 0.0625, 0.6875, 0.09375, 0.1875, 0.09375, 0.25, 0.0625, 0.25, 0.0625, 0.1875, 0.09375, 0.625, 0.09375, 0.6875, 0.0625, 0.6875, 0.0625, 0.625, 0.09375, 0.125, 0.09375, 0.1875, 0.0625, 0.1875, 0.0625, 0.125, 0.09375, 0.5625, 0.09375, 0.625, 0.0625, 0.625, 0.0625, 0.5625, 0.09375, 0.0625, 0.09375, 0.125, 0.0625, 0.125, 0.0625, 0.0625, 0.09375, 0.5, 0.09375, 0.5625, 0.0625, 0.5625, 0.0625, 0.5, 0.09375, 0.9375, 0.07812, 1.0, 0.0625, 0.9375, 0.07812, 0.0, 0.09375, 0.0625, 0.0625, 0.0625, 0.09375, 0.4375, 0.09375, 0.5, 0.0625, 0.5, 0.0625, 0.4375, 0.09375, 0.875, 0.09375, 0.9375, 0.0625, 0.9375, 0.0625, 0.875, 0.09375, 0.375, 0.09375, 0.4375, 0.0625, 0.4375, 0.0625, 0.375, 0.09375, 0.8125, 0.09375, 0.875, 0.0625, 0.875, 0.0625, 0.8125, 0.09375, 0.3125, 0.09375, 0.375, 0.0625, 0.375, 0.0625, 0.3125, 0.0625, 0.5, 0.0625, 0.5625, 0.03125, 0.5625, 0.03125, 0.5, 0.0625, 0.9375, 0.04687, 1.0, 0.03125, 0.9375, 0.04687, 0.0, 0.0625, 0.0625, 0.03125, 0.0625, 0.0625, 0.4375, 0.0625, 0.5, 0.03125, 0.5, 0.03125, 0.4375, 0.0625, 0.875, 0.0625, 0.9375, 0.03125, 0.9375, 0.03125, 0.875, 0.0625, 0.375, 0.0625, 0.4375, 0.03125, 0.4375, 0.03125, 0.375, 0.0625, 0.8125, 0.0625, 0.875, 0.03125, 0.875, 0.03125, 0.8125, 0.0625, 0.3125, 0.0625, 0.375, 0.03125, 0.375, 0.03125, 0.3125, 0.0625, 0.75, 0.0625, 0.8125, 0.03125, 0.8125, 0.03125, 0.75, 0.0625, 0.25, 0.0625, 0.3125, 0.03125, 0.3125, 0.03125, 0.25, 0.0625, 0.6875, 0.0625, 0.75, 0.03125, 0.75, 0.03125, 0.6875, 0.0625, 0.1875, 0.0625, 0.25, 0.03125, 0.25, 0.03125, 0.1875, 0.0625, 0.625, 0.0625, 0.6875, 0.03125, 0.6875, 0.03125, 0.625, 0.0625, 0.125, 0.0625, 0.1875, 0.03125, 0.1875, 0.03125, 0.125, 0.0625, 0.5625, 0.0625, 0.625, 0.03125, 0.625, 0.03125, 0.5625, 0.0625, 0.0625, 0.0625, 0.125, 0.03125, 0.125, 0.03125, 0.0625, 0.03125, 0.25, 0.03125, 0.3125, 0.0, 0.3125, 0.0, 0.25, 0.03125, 0.6875, 0.03125, 0.75, 0.0, 0.75, 0.0, 0.6875, 0.03125, 0.1875, 0.03125, 0.25, 0.0, 0.25, 0.0, 0.1875, 0.03125, 0.625, 0.03125, 0.6875, 0.0, 0.6875, 0.0, 0.625, 0.03125, 0.125, 0.03125, 0.1875, 0.0, 0.1875, 0.0, 0.125, 0.03125, 0.5625, 0.03125, 0.625, 0.0, 0.625, 0.0, 0.5625, 0.03125, 0.0625, 0.03125, 0.125, 0.0, 0.125, 0.0, 0.0625, 0.03125, 0.5, 0.03125, 0.5625, 0.0, 0.5625, 0.0, 0.5, 0.03125, 0.9375, 0.01562, 1.0, 0.0, 0.9375, 0.01562, 0.0, 0.03125, 0.0625, 0.0, 0.0625, 0.03125, 0.4375, 0.03125, 0.5, 0.0, 0.5, 0.0, 0.4375, 0.03125, 0.875, 0.03125, 0.9375, 0.0, 0.9375, 0.0, 0.875, 0.03125, 0.375, 0.03125, 0.4375, 0.0, 0.4375, 0.0, 0.375, 0.03125, 0.8125, 0.03125, 0.875, 0.0, 0.875, 0.0, 0.8125, 0.03125, 0.3125, 0.03125, 0.375, 0.0, 0.375, 0.0, 0.3125, 0.03125, 0.75, 0.03125, 0.8125, 0.0, 0.8125, 0.0, 0.75, 1.0, 0.9375, 0.9844, 1.0, 0.9688, 0.9375, 0.9844, 0.0, 1.0, 0.0625, 0.9688, 0.0625, 1.0, 0.4375, 1.0, 0.5, 0.9687, 0.5, 0.9687, 0.4375, 1.0, 0.875, 1.0, 0.9375, 0.9688, 0.9375, 0.9687, 0.875, 1.0, 0.375, 1.0, 0.4375, 0.9687, 0.4375, 0.9688, 0.375, 1.0, 0.8125, 1.0, 0.875, 0.9687, 0.875, 0.9687, 0.8125, 1.0, 0.3125, 1.0, 0.375, 0.9688, 0.375, 0.9687, 0.3125, 1.0, 0.75, 1.0, 0.8125, 0.9687, 0.8125, 0.9688, 0.75, 1.0, 0.25, 1.0, 0.3125, 0.9687, 0.3125, 0.9688, 0.25, 1.0, 0.6875, 1.0, 0.75, 0.9688, 0.75, 0.9687, 0.6875, 1.0, 0.1875, 1.0, 0.25, 0.9688, 0.25, 0.9687, 0.1875, 1.0, 0.625, 1.0, 0.6875, 0.9687, 0.6875, 0.9688, 0.625, 1.0, 0.125, 1.0, 0.1875, 0.9687, 0.1875, 0.9687, 0.125, 1.0, 0.5625, 1.0, 0.625, 0.9688, 0.625, 0.9687, 0.5625, 1.0, 0.0625, 1.0, 0.125, 0.9687, 0.125, 0.9688, 0.0625, 1.0, 0.5, 1.0, 0.5625, 0.9687, 0.5625, 0.9687, 0.5, 0.9687, 0.6875, 0.9688, 0.75, 0.9375, 0.75, 0.9375, 0.6875, 0.9687, 0.1875, 0.9688, 0.25, 0.9375, 0.25, 0.9375, 0.1875, 0.9688, 0.625, 0.9687, 0.6875, 0.9375, 0.6875, 0.9375, 0.625, 0.9687, 0.125, 0.9687, 0.1875, 0.9375, 0.1875, 0.9375, 0.125, 0.9687, 0.5625, 0.9688, 0.625, 0.9375, 0.625, 0.9375, 0.5625, 0.9688, 0.0625, 0.9687, 0.125, 0.9375, 0.125, 0.9375, 0.0625, 0.9687, 0.5, 0.9687, 0.5625, 0.9375, 0.5625, 0.9375, 0.5, 0.9688, 0.9375, 0.9531, 1.0, 0.9375, 0.9375, 0.9531, 0.0, 0.9688, 0.0625, 0.9375, 0.0625, 0.9687, 0.4375, 0.9687, 0.5, 0.9375, 0.5, 0.9375, 0.4375, 0.9687, 0.875, 0.9688, 0.9375, 0.9375, 0.9375, 0.9375, 0.875, 0.9688, 0.375, 0.9687, 0.4375, 0.9375, 0.4375, 0.9375, 0.375, 0.9687, 0.8125, 0.9687, 0.875, 0.9375, 0.875, 0.9375, 0.8125, 0.9687, 0.3125, 0.9688, 0.375, 0.9375, 0.375, 0.9375, 0.3125, 0.9688, 0.75, 0.9687, 0.8125, 0.9375, 0.8125, 0.9375, 0.75, 0.9688, 0.25, 0.9687, 0.3125, 0.9375, 0.3125, 0.9375, 0.25, 0.9375, 0.4375, 0.9375, 0.5, 0.9062, 0.5, 0.9062, 0.4375, 0.9375, 0.875, 0.9375, 0.9375, 0.9062, 0.9375, 0.9062, 0.875, 0.9375, 0.375, 0.9375, 0.4375, 0.9062, 0.4375, 0.9062, 0.375, 0.9375, 0.8125, 0.9375, 0.875, 0.9062, 0.875, 0.9062, 0.8125, 0.9375, 0.3125, 0.9375, 0.375, 0.9062, 0.375, 0.9062, 0.3125, 0.9375, 0.75, 0.9375, 0.8125, 0.9062, 0.8125, 0.9062, 0.75, 0.9375, 0.25, 0.9375, 0.3125, 0.9062, 0.3125, 0.9062, 0.25, 0.9375, 0.6875, 0.9375, 0.75, 0.9062, 0.75, 0.9062, 0.6875, 0.9375, 0.1875, 0.9375, 0.25, 0.9062, 0.25, 0.9062, 0.1875, 0.9375, 0.625, 0.9375, 0.6875, 0.9062, 0.6875, 0.9062, 0.625, 0.9375, 0.125, 0.9375, 0.1875, 0.9062, 0.1875, 0.9062, 0.125, 0.9375, 0.5625, 0.9375, 0.625, 0.9062, 0.625, 0.9062, 0.5625, 0.9375, 0.0625, 0.9375, 0.125, 0.9062, 0.125, 0.9062, 0.0625, 0.9375, 0.5, 0.9375, 0.5625, 0.9062, 0.5625, 0.9062, 0.5, 0.9375, 0.9375, 0.9219, 1.0, 0.9062, 0.9375, 0.9219, 0.0, 0.9375, 0.0625, 0.9062, 0.0625, 0.9062, 0.1875, 0.9062, 0.25, 0.875, 0.25, 0.875, 0.1875, 0.9062, 0.625, 0.9062, 0.6875, 0.875, 0.6875, 0.875, 0.625, 0.9062, 0.125, 0.9062, 0.1875, 0.875, 0.1875, 0.875, 0.125, 0.9062, 0.5625, 0.9062, 0.625, 0.875, 0.625, 0.875, 0.5625, 0.9062, 0.0625, 0.9062, 0.125, 0.875, 0.125, 0.875, 0.0625, 0.9062, 0.5, 0.9062, 0.5625, 0.875, 0.5625, 0.875, 0.5, 0.9062, 0.9375, 0.8906, 1.0, 0.875, 0.9375, 0.8906, 0.0, 0.9062, 0.0625, 0.875, 0.0625, 0.9062, 0.4375, 0.9062, 0.5, 0.875, 0.5, 0.875, 0.4375, 0.9062, 0.875, 0.9062, 0.9375, 0.875, 0.9375, 0.875, 0.875, 0.9062, 0.375, 0.9062, 0.4375, 0.875, 0.4375, 0.875, 0.375, 0.9062, 0.8125, 0.9062, 0.875, 0.875, 0.875, 0.875, 0.8125, 0.9062, 0.3125, 0.9062, 0.375, 0.875, 0.375, 0.875, 0.3125, 0.9062, 0.75, 0.9062, 0.8125, 0.875, 0.8125, 0.875, 0.75, 0.9062, 0.25, 0.9062, 0.3125, 0.875, 0.3125, 0.875, 0.25, 0.9062, 0.6875, 0.9062, 0.75, 0.875, 0.75, 0.875, 0.6875, 0.875, 0.375, 0.875, 0.4375, 0.8437, 0.4375, 0.8438, 0.375, 0.875, 0.8125, 0.875, 0.875, 0.8438, 0.875, 0.8437, 0.8125, 0.875, 0.3125, 0.875, 0.375, 0.8438, 0.375, 0.8437, 0.3125, 0.875, 0.75, 0.875, 0.8125, 0.8437, 0.8125, 0.8438, 0.75, 0.875, 0.25, 0.875, 0.3125, 0.8437, 0.3125, 0.8438, 0.25, 0.875, 0.6875, 0.875, 0.75, 0.8438, 0.75, 0.8437, 0.6875, 0.875, 0.1875, 0.875, 0.25, 0.8438, 0.25, 0.8437, 0.1875, 0.875, 0.625, 0.875, 0.6875, 0.8437, 0.6875, 0.8438, 0.625, 0.875, 0.125, 0.875, 0.1875, 0.8437, 0.1875, 0.8438, 0.125, 0.875, 0.5625, 0.875, 0.625, 0.8438, 0.625, 0.8437, 0.5625, 0.875, 0.0625, 0.875, 0.125, 0.8438, 0.125, 0.8438, 0.0625, 0.875, 0.5, 0.875, 0.5625, 0.8437, 0.5625, 0.8437, 0.5, 0.875, 0.9375, 0.8594, 1.0, 0.8438, 0.9375, 0.8594, 0.0, 0.875, 0.0625, 0.8438, 0.0625, 0.875, 0.4375, 0.875, 0.5, 0.8437, 0.5, 0.8437, 0.4375, 0.875, 0.875, 0.875, 0.9375, 0.8438, 0.9375, 0.8438, 0.875, 0.8438, 0.125, 0.8437, 0.1875, 0.8125, 0.1875, 0.8125, 0.125, 0.8437, 0.5625, 0.8438, 0.625, 0.8125, 0.625, 0.8125, 0.5625, 0.8438, 0.0625, 0.8438, 0.125, 0.8125, 0.125, 0.8125, 0.0625, 0.8437, 0.5, 0.8437, 0.5625, 0.8125, 0.5625, 0.8125, 0.5, 0.8438, 0.9375, 0.8281, 1.0, 0.8125, 0.9375, 0.8281, 0.0, 0.8438, 0.0625, 0.8125, 0.0625, 0.8437, 0.4375, 0.8437, 0.5, 0.8125, 0.5, 0.8125, 0.4375, 0.8438, 0.875, 0.8438, 0.9375, 0.8125, 0.9375, 0.8125, 0.875, 0.8438, 0.375, 0.8437, 0.4375, 0.8125, 0.4375, 0.8125, 0.375, 0.8437, 0.8125, 0.8438, 0.875, 0.8125, 0.875, 0.8125, 0.8125, 0.8437, 0.3125, 0.8438, 0.375, 0.8125, 0.375, 0.8125, 0.3125, 0.8438, 0.75, 0.8437, 0.8125, 0.8125, 0.8125, 0.8125, 0.75, 0.8438, 0.25, 0.8437, 0.3125, 0.8125, 0.3125, 0.8125, 0.25, 0.8437, 0.6875, 0.8438, 0.75, 0.8125, 0.75, 0.8125, 0.6875, 0.8437, 0.1875, 0.8438, 0.25, 0.8125, 0.25, 0.8125, 0.1875, 0.8438, 0.625, 0.8437, 0.6875, 0.8125, 0.6875, 0.8125, 0.625, 0.8125, 0.8125, 0.8125, 0.875, 0.7812, 0.875, 0.7812, 0.8125, 0.8125, 0.3125, 0.8125, 0.375, 0.7812, 0.375, 0.7812, 0.3125, 0.8125, 0.75, 0.8125, 0.8125, 0.7812, 0.8125, 0.7812, 0.75, 0.8125, 0.25, 0.8125, 0.3125, 0.7812, 0.3125, 0.7812, 0.25, 0.8125, 0.6875, 0.8125, 0.75, 0.7812, 0.75, 0.7812, 0.6875, 0.8125, 0.1875, 0.8125, 0.25, 0.7812, 0.25, 0.7812, 0.1875, 0.8125, 0.625, 0.8125, 0.6875, 0.7812, 0.6875, 0.7812, 0.625, 0.8125, 0.125, 0.8125, 0.1875, 0.7812, 0.1875, 0.7812, 0.125, 0.8125, 0.5625, 0.8125, 0.625, 0.7812, 0.625, 0.7812, 0.5625, 0.8125, 0.0625, 0.8125, 0.125, 0.7812, 0.125, 0.7812, 0.0625, 0.8125, 0.5, 0.8125, 0.5625, 0.7812, 0.5625, 0.7812, 0.5, 0.8125, 0.9375, 0.7969, 1.0, 0.7812, 0.9375, 0.7969, 0.0, 0.8125, 0.0625, 0.7812, 0.0625, 0.8125, 0.4375, 0.8125, 0.5, 0.7812, 0.5, 0.7812, 0.4375, 0.8125, 0.875, 0.8125, 0.9375, 0.7812, 0.9375, 0.7812, 0.875, 0.8125, 0.375, 0.8125, 0.4375, 0.7812, 0.4375, 0.7812, 0.375, 0.7812, 0.5625, 0.7812, 0.625, 0.75, 0.625, 0.75, 0.5625, 0.7812, 0.0625, 0.7812, 0.125, 0.75, 0.125, 0.75, 0.0625, 0.7812, 0.5, 0.7812, 0.5625, 0.75, 0.5625, 0.75, 0.5, 0.7812, 0.9375, 0.7656, 1.0, 0.75, 0.9375, 0.7656, 0.0, 0.7812, 0.0625, 0.75, 0.0625, 0.7812, 0.4375, 0.7812, 0.5, 0.75, 0.5, 0.75, 0.4375, 0.7812, 0.875, 0.7812, 0.9375, 0.75, 0.9375, 0.75, 0.875, 0.7812, 0.375, 0.7812, 0.4375, 0.75, 0.4375, 0.75, 0.375, 0.7812, 0.8125, 0.7812, 0.875, 0.75, 0.875, 0.75, 0.8125, 0.7812, 0.3125, 0.7812, 0.375, 0.75, 0.375, 0.75, 0.3125, 0.7812, 0.75, 0.7812, 0.8125, 0.75, 0.8125, 0.75, 0.75, 0.7812, 0.25, 0.7812, 0.3125, 0.75, 0.3125, 0.75, 0.25, 0.7812, 0.6875, 0.7812, 0.75, 0.75, 0.75, 0.75, 0.6875, 0.7812, 0.1875, 0.7812, 0.25, 0.75, 0.25, 0.75, 0.1875, 0.7812, 0.625, 0.7812, 0.6875, 0.75, 0.6875, 0.75, 0.625, 0.7812, 0.125, 0.7812, 0.1875, 0.75, 0.1875, 0.75, 0.125])
_ca = me_sphere.color_attributes.new('Color', 'FLOAT_COLOR', 'POINT')
_ca.data.foreach_set('color', [0.05554, 0.0505, 0.04937, 1.0, 0.1065, 0.06424, 0.04935, 1.0, 0.1065, 0.06424, 0.04935, 1.0, 0.1124, 0.09091, 0.09796, 1.0, 0.1116, 0.09026, 0.09726, 1.0, 0.08365, 0.06794, 0.07311, 1.0, 0.05554, 0.0505, 0.04937, 1.0, 0.05554, 0.0505, 0.04937, 1.0, 0.05554, 0.0505, 0.04937, 1.0, 0.1065, 0.06893, 0.0441, 1.0, 0.1065, 0.06431, 0.04928, 1.0, 0.1065, 0.06425, 0.04934, 1.0, 0.2076, 0.1636, 0.1741, 1.0, 0.1089, 0.08815, 0.09498, 1.0, 0.08119, 0.06597, 0.07098, 1.0, 0.06594, 0.05377, 0.05778, 1.0, 0.06371, 0.05199, 0.05585, 1.0, 0.06249, 0.05101, 0.05479, 1.0, 0.05939, 0.04853, 0.0521, 1.0, 0.058, 0.04742, 0.05091, 1.0, 0.05797, 0.04739, 0.05087, 1.0, 0.05554, 0.0505, 0.04937, 1.0, 0.05685, 0.05151, 0.0505, 1.0, 0.05566, 0.0506, 0.04948, 1.0, 0.1065, 0.06704, 0.04589, 1.0, 0.1082, 0.065, 0.04979, 1.0, 0.1065, 0.06435, 0.04923, 1.0, 0.2223, 0.1785, 0.1928, 1.0, 0.08859, 0.07189, 0.07738, 1.0, 0.0639, 0.05214, 0.05601, 1.0, 0.05835, 0.0477, 0.05121, 1.0, 0.05798, 0.04741, 0.05089, 1.0, 0.05799, 0.04741, 0.05089, 1.0, 0.05798, 0.0474, 0.05089, 1.0, 0.05797, 0.04739, 0.05087, 1.0, 0.05797, 0.04739, 0.05087, 1.0, 0.05554, 0.0505, 0.04937, 1.0, 0.09595, 0.08151, 0.08413, 1.0, 0.1722, 0.14, 0.1497, 1.0, 0.1614, 0.09007, 0.0635, 1.0, 0.1467, 0.08513, 0.05774, 1.0, 0.1065, 0.07157, 0.04113, 1.0, 0.1065, 0.07136, 0.03945, 1.0, 0.08651, 0.0702, 0.07556, 1.0, 0.05797, 0.04739, 0.05087, 1.0, 0.05797, 0.04739, 0.05087, 1.0, 0.05797, 0.04739, 0.05087, 1.0, 0.05797, 0.04739, 0.05087, 1.0, 0.05797, 0.04739, 0.05087, 1.0, 0.05797, 0.04739, 0.05087, 1.0, 0.05797, 0.04739, 0.05087, 1.0, 0.05554, 0.0505, 0.04937, 1.0, 0.136, 0.1122, 0.1186, 1.0, 0.2247, 0.1803, 0.1949, 1.0, 0.1626, 0.09052, 0.06434, 1.0, 0.1614, 0.09006, 0.06353, 1.0, 0.1065, 0.06981, 0.02743, 1.0, 0.1065, 0.06928, 0.02335, 1.0, 0.119, 0.09612, 0.1036, 1.0, 0.05797, 0.04739, 0.05087, 1.0, 0.05797, 0.04739, 0.05087, 1.0, 0.05797, 0.04739, 0.05087, 1.0, 0.05797, 0.04739, 0.05087, 1.0, 0.05797, 0.04739, 0.05087, 1.0, 0.05797, 0.04739, 0.05087, 1.0, 0.05797, 0.04739, 0.05087, 1.0, 0.05554, 0.0505, 0.04937, 1.0, 0.1566, 0.1281, 0.1363, 1.0, 0.2247, 0.1803, 0.1949, 1.0, 0.1626, 0.09052, 0.06434, 1.0, 0.1626, 0.09052, 0.06434, 1.0, 0.1065, 0.06928, 0.02335, 1.0, 0.1065, 0.06928, 0.02335, 1.0, 0.1462, 0.1178, 0.1271, 1.0, 0.05797, 0.04739, 0.05088, 1.0, 0.05797, 0.04739, 0.05087, 1.0, 0.05797, 0.04739, 0.05087, 1.0, 0.05797, 0.04739, 0.05087, 1.0, 0.05797, 0.04739, 0.05087, 1.0, 0.05797, 0.04739, 0.05087, 1.0, 0.05797, 0.04739, 0.05087, 1.0, 0.05554, 0.0505, 0.04937, 1.0, 0.05554, 0.0505, 0.04937, 1.0, 0.1555, 0.1272, 0.1353, 1.0, 0.2247, 0.1803, 0.1949, 1.0, 0.1626, 0.09052, 0.06434, 1.0, 0.1626, 0.09052, 0.06434, 1.0, 0.1072, 0.06952, 0.0238, 1.0, 0.1065, 0.06928, 0.02335, 1.0, 0.1656, 0.1333, 0.1439, 1.0, 0.05898, 0.0482, 0.05175, 1.0, 0.05797, 0.04739, 0.05087, 1.0, 0.05797, 0.04739, 0.05087, 1.0, 0.05797, 0.04739, 0.05087, 1.0, 0.05797, 0.04739, 0.05087, 1.0, 0.05797, 0.04739, 0.05087, 1.0, 0.05797, 0.04739, 0.05087, 1.0, 0.05554, 0.0505, 0.04937, 1.0, 0.1337, 0.1104, 0.1166, 1.0, 0.2247, 0.1803, 0.1949, 1.0, 0.1626, 0.09052, 0.06434, 1.0, 0.1626, 0.09052, 0.06434, 1.0, 0.1065, 0.06928, 0.02335, 1.0, 0.1065, 0.06928, 0.02335, 1.0, 0.1744, 0.1426, 0.1358, 1.0, 0.07042, 0.05735, 0.06165, 1.0, 0.05797, 0.04739, 0.05087, 1.0, 0.05797, 0.04739, 0.05087, 1.0, 0.05797, 0.04739, 0.05087, 1.0, 0.05797, 0.04739, 0.05087, 1.0, 0.05797, 0.04739, 0.05087, 1.0, 0.05797, 0.04739, 0.05087, 1.0, 0.05554, 0.0505, 0.04937, 1.0, 0.1013, 0.09025, 0.09584, 1.0, 0.2247, 0.1803, 0.1949, 1.0, 0.1626, 0.09052, 0.06434, 1.0, 0.1626, 0.09052, 0.06434, 1.0, 0.1065, 0.06928, 0.02335, 1.0, 0.1065, 0.06928, 0.02335, 1.0, 0.1529, 0.1277, 0.1033, 1.0, 0.09784, 0.07929, 0.08539, 1.0, 0.05797, 0.04739, 0.05087, 1.0, 0.05797, 0.04739, 0.05087, 1.0, 0.05797, 0.04739, 0.05087, 1.0, 0.05797, 0.04739, 0.05087, 1.0, 0.05797, 0.04739, 0.05087, 1.0, 0.05797, 0.04739, 0.05087, 1.0, 0.05554, 0.0505, 0.04937, 1.0, 0.06957, 0.07067, 0.07585, 1.0, 0.2247, 0.1803, 0.1949, 1.0, 0.1626, 0.09052, 0.06434, 1.0, 0.1626, 0.09052, 0.06434, 1.0, 0.1065, 0.06928, 0.02335, 1.0, 0.1065, 0.06928, 0.02335, 1.0, 0.1484, 0.1196, 0.1291, 1.0, 0.09738, 0.07892, 0.08499, 1.0, 0.05797, 0.04739, 0.05087, 1.0, 0.05797, 0.04739, 0.05087, 1.0, 0.05797, 0.04739, 0.05087, 1.0, 0.05797, 0.04739, 0.05087, 1.0, 0.05797, 0.04739, 0.05087, 1.0, 0.05797, 0.04739, 0.05087, 1.0, 0.05554, 0.0505, 0.04937, 1.0, 0.05576, 0.05089, 0.04989, 1.0, 0.2247, 0.1803, 0.1949, 1.0, 0.1626, 0.09052, 0.06434, 1.0, 0.1626, 0.09052, 0.06434, 1.0, 0.1065, 0.06928, 0.02335, 1.0, 0.1065, 0.06928, 0.02335, 1.0, 0.1391, 0.1122, 0.121, 1.0, 0.09736, 0.0789, 0.08497, 1.0, 0.05797, 0.04739, 0.05087, 1.0, 0.05797, 0.04739, 0.05087, 1.0, 0.05797, 0.04739, 0.05087, 1.0, 0.05797, 0.04739, 0.05087, 1.0, 0.05797, 0.04739, 0.05087, 1.0, 0.05797, 0.04739, 0.05087, 1.0, 0.05554, 0.0505, 0.04937, 1.0, 0.05554, 0.0505, 0.04937, 1.0, 0.225, 0.1852, 0.2024, 1.0, 0.1626, 0.09052, 0.06434, 1.0, 0.1626, 0.09049, 0.06429, 1.0, 0.1065, 0.06928, 0.02335, 1.0, 0.1398, 0.1178, 0.0794, 1.0, 0.172, 0.1383, 0.1494, 1.0, 0.0932, 0.07569, 0.08155, 1.0, 0.05797, 0.04739, 0.05087, 1.0, 0.05797, 0.04739, 0.05087, 1.0, 0.05797, 0.04739, 0.05087, 1.0, 0.05797, 0.04739, 0.05087, 1.0, 0.05797, 0.04739, 0.05087, 1.0, 0.05797, 0.04739, 0.05087, 1.0, 0.05554, 0.0505, 0.04937, 1.0, 0.05554, 0.0505, 0.04937, 1.0, 0.1044, 0.07455, 0.06557, 1.0, 0.1658, 0.09552, 0.07155, 1.0, 0.1402, 0.08201, 0.04791, 1.0, 0.106, 0.07001, 0.02414, 1.0, 0.2247, 0.1803, 0.1949, 1.0, 0.1563, 0.1258, 0.1358, 1.0, 0.1059, 0.08577, 0.09241, 1.0, 0.05838, 0.04772, 0.05123, 1.0, 0.05797, 0.04739, 0.05087, 1.0, 0.05797, 0.04739, 0.05087, 1.0, 0.05797, 0.04739, 0.05087, 1.0, 0.05797, 0.04739, 0.05087, 1.0, 0.05797, 0.04739, 0.05087, 1.0, 0.05554, 0.0505, 0.04937, 1.0, 0.05554, 0.0505, 0.04937, 1.0, 0.08691, 0.06222, 0.05376, 1.0, 0.06401, 0.05365, 0.04753, 1.0, 0.1626, 0.09052, 0.06434, 1.0, 0.1066, 0.06427, 0.04932, 1.0, 0.1798, 0.1379, 0.1426, 1.0, 0.123, 0.09941, 0.1072, 1.0, 0.1124, 0.09091, 0.09796, 1.0, 0.07555, 0.06146, 0.0661, 1.0, 0.05797, 0.04739, 0.05087, 1.0, 0.05797, 0.04739, 0.05087, 1.0, 0.05797, 0.04739, 0.05087, 1.0, 0.05797, 0.04739, 0.05087, 1.0, 0.05797, 0.04739, 0.05087, 1.0, 0.05554, 0.0505, 0.04937, 1.0, 0.05554, 0.0505, 0.04937, 1.0, 0.08134, 0.06001, 0.03621, 1.0, 0.1065, 0.06895, 0.02507, 1.0, 0.1626, 0.09052, 0.06434, 1.0, 0.1561, 0.08747, 0.0626, 1.0, 0.13, 0.08724, 0.07819, 1.0, 0.1129, 0.09133, 0.09842, 1.0, 0.1124, 0.09091, 0.09796, 1.0, 0.1094, 0.0885, 0.09535, 1.0, 0.05812, 0.04752, 0.05101, 1.0, 0.05797, 0.04739, 0.05087, 1.0, 0.05797, 0.04739, 0.05087, 1.0, 0.05797, 0.04739, 0.05087, 1.0, 0.05797, 0.04739, 0.05087, 1.0, 0.05554, 0.0505, 0.04937, 1.0, 0.05554, 0.0505, 0.04937, 1.0, 0.1057, 0.06897, 0.02378, 1.0, 0.1436, 0.08269, 0.05454, 1.0, 0.1626, 0.09052, 0.06434, 1.0, 0.1065, 0.06424, 0.04935, 1.0, 0.132, 0.09698, 0.09601, 1.0, 0.1124, 0.09091, 0.09796, 1.0, 0.1124, 0.09091, 0.09796, 1.0, 0.1114, 0.09016, 0.09715, 1.0, 0.06734, 0.05489, 0.05899, 1.0, 0.05797, 0.04739, 0.05087, 1.0, 0.05797, 0.04739, 0.05087, 1.0, 0.05797, 0.04739, 0.05087, 1.0, 0.05797, 0.04739, 0.05087, 1.0, 0.05554, 0.0505, 0.04937, 1.0, 0.06117, 0.05258, 0.0465, 1.0, 0.1065, 0.06927, 0.02337, 1.0, 0.1621, 0.0903, 0.06392, 1.0, 0.1626, 0.09052, 0.06434, 1.0, 0.1065, 0.06424, 0.04935, 1.0, 0.1213, 0.08708, 0.08401, 1.0, 0.1124, 0.09091, 0.09796, 1.0, 0.1124, 0.09091, 0.09796, 1.0, 0.1122, 0.09078, 0.09782, 1.0, 0.07904, 0.06425, 0.06912, 1.0, 0.05797, 0.04739, 0.05088, 1.0, 0.05797, 0.04739, 0.05087, 1.0, 0.05797, 0.04739, 0.05087, 1.0, 0.05797, 0.04739, 0.05087, 1.0, 0.05554, 0.0505, 0.04937, 1.0, 0.0667, 0.05461, 0.04368, 1.0, 0.1065, 0.06928, 0.02335, 1.0, 0.1565, 0.08818, 0.05982, 1.0, 0.1626, 0.09052, 0.06434, 1.0, 0.1065, 0.06424, 0.04935, 1.0, 0.1313, 0.09371, 0.09001, 1.0, 0.1125, 0.09099, 0.09804, 1.0, 0.1124, 0.09091, 0.09796, 1.0, 0.1124, 0.09091, 0.09796, 1.0, 0.08381, 0.06807, 0.07324, 1.0, 0.05802, 0.04743, 0.05092, 1.0, 0.05797, 0.04739, 0.05087, 1.0, 0.05797, 0.04739, 0.05087, 1.0, 0.05797, 0.04739, 0.05087, 1.0, 0.05554, 0.0505, 0.04937, 1.0, 0.06248, 0.05306, 0.04583, 1.0, 0.1065, 0.06928, 0.02335, 1.0, 0.1139, 0.07208, 0.02874, 1.0, 0.1626, 0.09052, 0.06434, 1.0, 0.1065, 0.06424, 0.04935, 1.0, 0.1822, 0.1431, 0.1515, 1.0, 0.1125, 0.09099, 0.09805, 1.0, 0.1124, 0.09091, 0.09796, 1.0, 0.1124, 0.09091, 0.09796, 1.0, 0.08813, 0.07152, 0.07698, 1.0, 0.05831, 0.04766, 0.05117, 1.0, 0.05797, 0.04739, 0.05087, 1.0, 0.05797, 0.04739, 0.05087, 1.0, 0.05797, 0.04739, 0.05087, 1.0, 0.05554, 0.0505, 0.04937, 1.0, 0.05555, 0.05051, 0.04937, 1.0, 0.09111, 0.0636, 0.03122, 1.0, 0.1065, 0.06765, 0.0318, 1.0, 0.1626, 0.09052, 0.06434, 1.0, 0.1065, 0.06768, 0.03163, 1.0, 0.2327, 0.1866, 0.2017, 1.0, 0.1124, 0.09092, 0.09797, 1.0, 0.1124, 0.09091, 0.09796, 1.0, 0.1124, 0.09091, 0.09796, 1.0, 0.08969, 0.07277, 0.07833, 1.0, 0.05863, 0.04793, 0.05145, 1.0, 0.05797, 0.04739, 0.05087, 1.0, 0.05797, 0.04739, 0.05087, 1.0, 0.05797, 0.04739, 0.05087, 1.0, 0.05554, 0.0505, 0.04937, 1.0, 0.05554, 0.0505, 0.04937, 1.0, 0.05554, 0.0505, 0.04937, 1.0, 0.1602, 0.08938, 0.06369, 1.0, 0.1283, 0.07441, 0.05516, 1.0, 0.1065, 0.06424, 0.04935, 1.0, 0.2522, 0.2021, 0.2185, 1.0, 0.1137, 0.092, 0.09915, 1.0, 0.1124, 0.09091, 0.09796, 1.0, 0.1124, 0.09091, 0.09796, 1.0, 0.08813, 0.07152, 0.07698, 1.0, 0.05895, 0.04818, 0.05173, 1.0, 0.05797, 0.04739, 0.05087, 1.0, 0.05797, 0.04739, 0.05087, 1.0, 0.05797, 0.04739, 0.05087, 1.0, 0.05797, 0.04739, 0.05087, 1.0, 0.05554, 0.0505, 0.04937, 1.0, 0.05554, 0.0505, 0.04937, 1.0, 0.05554, 0.0505, 0.04937, 1.0, 0.1045, 0.07052, 0.04144, 1.0, 0.1065, 0.06424, 0.04935, 1.0, 0.1065, 0.06424, 0.04935, 1.0, 0.2527, 0.2025, 0.219, 1.0, 0.1304, 0.1052, 0.1135, 1.0, 0.1124, 0.09091, 0.09796, 1.0, 0.1124, 0.09091, 0.09796, 1.0, 0.1084, 0.0877, 0.09449, 1.0, 0.0619, 0.05054, 0.05428, 1.0, 0.05797, 0.04739, 0.05088, 1.0, 0.05797, 0.04739, 0.05087, 1.0, 0.05797, 0.04739, 0.05087, 1.0, 0.05554, 0.0505, 0.04937, 1.0, 0.05554, 0.0505, 0.04937, 1.0, 0.05554, 0.0505, 0.04937, 1.0, 0.1624, 0.09044, 0.06421, 1.0, 0.1585, 0.08858, 0.06324, 1.0, 0.1065, 0.06424, 0.04935, 1.0, 0.2449, 0.1952, 0.2101, 1.0, 0.1728, 0.139, 0.1501, 1.0, 0.1149, 0.09296, 0.1002, 1.0, 0.1124, 0.09091, 0.09797, 1.0, 0.1124, 0.09091, 0.09796, 1.0, 0.07369, 0.05997, 0.06449, 1.0, 0.05804, 0.04745, 0.05094, 1.0, 0.05797, 0.04739, 0.05087, 1.0, 0.05797, 0.04739, 0.05087, 1.0, 0.05554, 0.0505, 0.04937, 1.0, 0.05554, 0.0505, 0.04937, 1.0, 0.05554, 0.0505, 0.04937, 1.0, 0.1626, 0.09051, 0.06433, 1.0, 0.1626, 0.09052, 0.06434, 1.0, 0.1065, 0.06424, 0.04935, 1.0, 0.1722, 0.1309, 0.1351, 1.0, 0.2465, 0.1976, 0.2136, 1.0, 0.145, 0.1168, 0.1261, 1.0, 0.1126, 0.09109, 0.09816, 1.0, 0.1124, 0.09091, 0.09796, 1.0, 0.1, 0.08104, 0.08728, 1.0, 0.05957, 0.04867, 0.05226, 1.0, 0.05797, 0.04739, 0.05088, 1.0, 0.05797, 0.04739, 0.05087, 1.0, 0.05554, 0.0505, 0.04937, 1.0, 0.05554, 0.0505, 0.04937, 1.0, 0.05554, 0.0505, 0.04937, 1.0, 0.1626, 0.09052, 0.06434, 1.0, 0.1626, 0.09052, 0.06434, 1.0, 0.1063, 0.06407, 0.04921, 1.0, 0.08992, 0.05841, 0.05079, 1.0, 0.2492, 0.1997, 0.216, 1.0, 0.17, 0.1367, 0.1476, 1.0, 0.1127, 0.09114, 0.09821, 1.0, 0.1124, 0.09091, 0.09796, 1.0, 0.112, 0.09065, 0.09768, 1.0, 0.07119, 0.05797, 0.06232, 1.0, 0.05803, 0.04744, 0.05093, 1.0, 0.05797, 0.04739, 0.05087, 1.0, 0.05554, 0.0505, 0.04937, 1.0, 0.05554, 0.0505, 0.04937, 1.0, 0.104, 0.06835, 0.02465, 1.0, 0.1626, 0.09052, 0.06434, 1.0, 0.1626, 0.09052, 0.06434, 1.0, 0.104, 0.06261, 0.048, 1.0, 0.06838, 0.03945, 0.02875, 1.0, 0.2094, 0.1681, 0.1816, 1.0, 0.1461, 0.1177, 0.1271, 1.0, 0.1124, 0.09091, 0.09796, 1.0, 0.1124, 0.09091, 0.09796, 1.0, 0.1124, 0.09091, 0.09796, 1.0, 0.09347, 0.07579, 0.0816, 1.0, 0.05867, 0.04795, 0.05148, 1.0, 0.05797, 0.04739, 0.05087, 1.0, 0.05554, 0.0505, 0.04937, 1.0, 0.0571, 0.05108, 0.04858, 1.0, 0.1065, 0.06928, 0.02335, 1.0, 0.1405, 0.08301, 0.05494, 1.0, 0.1626, 0.09052, 0.06434, 1.0, 0.1065, 0.06422, 0.04933, 1.0, 0.06838, 0.03945, 0.02875, 1.0, 0.1258, 0.1016, 0.1096, 1.0, 0.1215, 0.0982, 0.1059, 1.0, 0.1124, 0.09091, 0.09796, 1.0, 0.1124, 0.09091, 0.09796, 1.0, 0.1124, 0.09091, 0.09796, 1.0, 0.1053, 0.08525, 0.09183, 1.0, 0.06077, 0.04963, 0.0533, 1.0, 0.05797, 0.04739, 0.05087, 1.0, 0.05554, 0.0505, 0.04937, 1.0, 0.05745, 0.05121, 0.0484, 1.0, 0.104, 0.06834, 0.02466, 1.0, 0.1065, 0.06955, 0.02543, 1.0, 0.1626, 0.09052, 0.06434, 1.0, 0.1395, 0.08232, 0.05524, 1.0, 0.06838, 0.03945, 0.02875, 1.0, 0.1124, 0.09091, 0.09796, 1.0, 0.1125, 0.09103, 0.09809, 1.0, 0.1124, 0.09091, 0.09796, 1.0, 0.1124, 0.09091, 0.09796, 1.0, 0.1124, 0.09091, 0.09796, 1.0, 0.1073, 0.08683, 0.09355, 1.0, 0.0641, 0.05229, 0.05618, 1.0, 0.05797, 0.04739, 0.05087, 1.0, 0.05554, 0.0505, 0.04937, 1.0, 0.05554, 0.0505, 0.04937, 1.0, 0.05714, 0.05109, 0.04856, 1.0, 0.106, 0.0691, 0.0236, 1.0, 0.1626, 0.09052, 0.06434, 1.0, 0.1626, 0.09052, 0.06434, 1.0, 0.07014, 0.04103, 0.0304, 1.0, 0.1124, 0.09091, 0.09796, 1.0, 0.1124, 0.09091, 0.09796, 1.0, 0.1124, 0.09091, 0.09796, 1.0, 0.1124, 0.09091, 0.09796, 1.0, 0.1124, 0.09091, 0.09796, 1.0, 0.1068, 0.08644, 0.09312, 1.0, 0.06642, 0.05415, 0.05819, 1.0, 0.05797, 0.04739, 0.05087, 1.0, 0.05554, 0.0505, 0.04937, 1.0, 0.05554, 0.0505, 0.04937, 1.0, 0.05554, 0.0505, 0.04937, 1.0, 0.1065, 0.06928, 0.02335, 1.0, 0.1626, 0.09052, 0.06434, 1.0, 0.1526, 0.08654, 0.06077, 1.0, 0.15, 0.1087, 0.08236, 1.0, 0.1124, 0.09091, 0.09796, 1.0, 0.1124, 0.09091, 0.09796, 1.0, 0.1124, 0.09091, 0.09796, 1.0, 0.1124, 0.09091, 0.09796, 1.0, 0.1124, 0.09091, 0.09796, 1.0, 0.1068, 0.08643, 0.09312, 1.0, 0.06627, 0.05403, 0.05806, 1.0, 0.05797, 0.04739, 0.05088, 1.0, 0.05554, 0.0505, 0.04937, 1.0, 0.05554, 0.0505, 0.04937, 1.0, 0.05554, 0.0505, 0.04937, 1.0, 0.1065, 0.07157, 0.04109, 1.0, 0.1626, 0.09052, 0.06434, 1.0, 0.1626, 0.09052, 0.06434, 1.0, 0.1472, 0.1032, 0.09396, 1.0, 0.1125, 0.09103, 0.0981, 1.0, 0.1124, 0.09091, 0.09796, 1.0, 0.1124, 0.09091, 0.09796, 1.0, 0.1124, 0.09091, 0.09796, 1.0, 0.1115, 0.09019, 0.09719, 1.0, 0.1058, 0.0857, 0.09232, 1.0, 0.06381, 0.05207, 0.05594, 1.0, 0.05797, 0.04739, 0.05087, 1.0, 0.05554, 0.0505, 0.04937, 1.0, 0.05554, 0.0505, 0.04937, 1.0, 0.05554, 0.0505, 0.04937, 1.0, 0.1065, 0.07064, 0.04218, 1.0, 0.1206, 0.07081, 0.0531, 1.0, 0.1161, 0.0687, 0.0519, 1.0, 0.1065, 0.06424, 0.04935, 1.0, 0.1124, 0.09091, 0.09796, 1.0, 0.1124, 0.09091, 0.09796, 1.0, 0.1124, 0.09091, 0.09796, 1.0, 0.1063, 0.08609, 0.09275, 1.0, 0.1022, 0.08274, 0.08912, 1.0, 0.09002, 0.07303, 0.07862, 1.0, 0.06043, 0.04937, 0.05301, 1.0, 0.05797, 0.04739, 0.05087, 1.0, 0.05554, 0.0505, 0.04937, 1.0, 0.05554, 0.0505, 0.04937, 1.0, 0.1065, 0.06933, 0.04365, 1.0, 0.1065, 0.06424, 0.04935, 1.0, 0.09249, 0.07501, 0.08076, 1.0, 0.08161, 0.06631, 0.07134, 1.0, 0.06941, 0.05654, 0.06078, 1.0, 0.05849, 0.04781, 0.05133, 1.0, 0.05797, 0.04739, 0.05087, 1.0])
me_sphere.materials.append(mat_material_003)
me_sphere.materials.append(mat_material_003)
me_sphere.update()
me_cube_012 = bpy.data.meshes.new('Cube.012')
me_cube_012.from_pydata([(-0.8962, -0.8963, -0.5947), (-1.017, -1.017, 1.079), (-1.01, 1.011, -1.052), (-0.9962, 0.997, 1.014), (0.9665, -0.9622, -0.8646), (1.031, -1.03, 1.149), (0.9542, 0.9531, -0.7962), (0.9985, 0.9984, 1.007)], [], [(0, 1, 3, 2), (2, 3, 7, 6), (6, 7, 5, 4), (4, 5, 1, 0), (2, 6, 4, 0), (7, 3, 1, 5)])
_uv = me_cube_012.uv_layers.new(name='UVMap')
_uv.uv.foreach_set('vector', [0.375, 0.0, 0.625, 0.0, 0.625, 0.25, 0.375, 0.25, 0.375, 0.25, 0.625, 0.25, 0.625, 0.5, 0.375, 0.5, 0.375, 0.5, 0.625, 0.5, 0.625, 0.75, 0.375, 0.75, 0.375, 0.75, 0.625, 0.75, 0.625, 1.0, 0.375, 1.0, 0.125, 0.5, 0.375, 0.5, 0.375, 0.75, 0.125, 0.75, 0.625, 0.5, 0.875, 0.5, 0.875, 0.75, 0.625, 0.75])
_ca = me_cube_012.color_attributes.new('Color', 'FLOAT_COLOR', 'POINT')
_ca.data.foreach_set('color', [0.2364, 0.3683, 0.4793, 1.0, 0.1065, 0.1016, 0.01639, 1.0, 0.7715, 0.6921, 0.6744, 1.0, 0.1141, 0.1271, 0.08867, 1.0, 0.1997, 0.1877, 0.1174, 1.0, 0.1065, 0.1014, 0.01538, 1.0, 0.1065, 0.1014, 0.01538, 1.0, 0.1065, 0.1014, 0.01538, 1.0])
me_cube_012.materials.append(mat_material)
me_cube_012.update()

# ---- objects
ob_camera = bpy.data.objects.new('Camera', cam_camera)
ob_sphere = bpy.data.objects.new('Sphere', me_sphere)
ob_light = bpy.data.objects.new('Light', light_light)
ob_cube_012 = bpy.data.objects.new('Cube.012', me_cube_012)

# ---- transforms, parenting, visibility, modifiers, constraints
ob_camera.location = (-15.97, -13.25, 30.26)
ob_camera.rotation_euler = (1.109, 0.0, 0.8149)
ob_camera.lock_rotations_4d = False
ob_camera.empty_display_type = 'ARROWS'
ob_camera.color = (0.0, 0.0, 0.0, 0.0)
ob_camera.display_type = 'WIRE'
ob_camera.lineart.crease_threshold = 0.0
ob_sphere.location = (3.955, -15.12, 8.52)
ob_sphere.scale = (5.0, 5.0, 7.0)
ob_light.location = (-0.9589, -7.739, 1.505)
ob_light.rotation_euler = (0.6503, 0.05522, 1.866)
ob_light.lock_rotations_4d = False
ob_light.empty_display_type = 'ARROWS'
ob_light.color = (0.0, 0.0, 0.0, 0.0)
ob_light.lineart.crease_threshold = 0.0
ob_cube_012.location = (-1.744, -4.921, 10.52)
ob_cube_012.scale = (8.0, 8.0, 2.0)

# ---- collection membership
col_collection.objects.link(ob_camera)
col_collection.objects.link(ob_sphere)
col_collection.objects.link(ob_light)
col_collection.objects.link(ob_cube_012)

# ---- scene / render settings (as saved in the file)
scene.camera = ob_camera
scene.frame_start = 1; scene.frame_end = 250; scene.frame_set(1)
scene.render.engine = 'BLENDER_EEVEE_NEXT'
bpy.context.view_layer.update()

